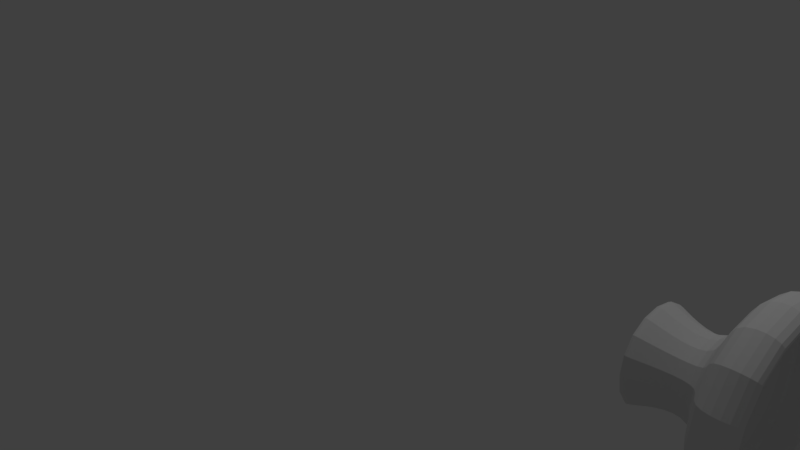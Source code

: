 # Source: untitled.blend  (saved by Blender 2.77.0; exported with 4.5.12 LTS)
import bpy
from mathutils import Matrix  # noqa: F401  (used for matrix-valued properties, if any)

bpy.ops.wm.read_factory_settings(use_empty=True)
scene = bpy.context.scene
scene.name = 'Scene'

# ---- collections
col_collection_1 = bpy.data.collections.new('Collection 1'); scene.collection.children.link(col_collection_1)
col_collection_10 = bpy.data.collections.new('Collection 10'); scene.collection.children.link(col_collection_10)

# ---- materials (node trees are filled in below, after node groups)
mat_white = bpy.data.materials.new('white')
mat_white.alpha_threshold = 0.0
mat_white.roughness = 0.5
mat_black = bpy.data.materials.new('black')
mat_black.alpha_threshold = 0.0
mat_black.roughness = 0.5

# ---- material node trees
mat_white.use_nodes = True; mat_white.node_tree.nodes.clear()
_N = mat_white.node_tree.nodes; _L = mat_white.node_tree.links
n0 = _N.new('ShaderNodeOutputMaterial'); n0.name = 'Material Output'; n0.location = (300, 300)
n1 = _N.new('ShaderNodeBsdfDiffuse'); n1.name = 'Diffuse BSDF'; n1.location = (10, 300)
_L.new(n1.outputs[0], n0.inputs[0])
n0.is_active_output = True
mat_black.use_nodes = True; mat_black.node_tree.nodes.clear()
_N = mat_black.node_tree.nodes; _L = mat_black.node_tree.links
n0 = _N.new('ShaderNodeOutputMaterial'); n0.name = 'Material Output'; n0.location = (300, 300)
n1 = _N.new('ShaderNodeBsdfDiffuse'); n1.name = 'Diffuse BSDF'; n1.location = (10, 300)
n1.inputs[0].default_value = (0.02365, 0.02365, 0.02365, 1.0)
_L.new(n1.outputs[0], n0.inputs[0])
n0.is_active_output = True

# ---- world
world_world = bpy.data.worlds.new('World'); scene.world = world_world
world_world.color = (0.05088, 0.05088, 0.05088)
world_world.use_sun_shadow = False
world_world.sun_shadow_jitter_overblur = 0.0
world_world.cycles.sampling_method = 'MANUAL'

# ---- cameras
cam_camera = bpy.data.cameras.new('Camera')
cam_camera.clip_end = 100.0
cam_camera.lens = 35.0
cam_camera.sensor_width = 32.0
cam_camera.sensor_height = 18.0
cam_camera.ortho_scale = 7.314
cam_camera.dof.focus_distance = 0.0

# ---- lights
light_lamp = bpy.data.lights.new('Lamp', 'POINT')
light_lamp.transmission_factor = 0.0
light_lamp.cutoff_distance = 30.0
light_lamp.energy = 100.0
light_lamp.shadow_buffer_clip_start = 1.001
light_lamp.shadow_soft_size = 0.1
light_lamp.shadow_maximum_resolution = 0.006
light_lamp.use_absolute_resolution = True

# ---- meshes
me_cube_001 = bpy.data.meshes.new('Cube.001')
me_cube_001.from_pydata([(0.8682, -2.119, -1.189), (1.605, -0.09231, 1.395), (0.8682, 2.119, -1.189), (1.605, 0.09231, 1.395), (3.79, 1.435, -1.088), (3.778, 0.09231, 1.581), (-7.351, -1.198, -0.7498), (-6.725, -0.5777, 1.198), (-6.725, 0.6886, 1.198), (-7.351, 1.3, -1.055), (-9.542, -0.5019, -0.6902), (-9.823, -0.5419, -0.1458), (-9.823, 0.5419, -0.1458), (-9.542, 0.4925, -0.6902), (-10.34, -0.4248, -0.8205), (-10.34, -0.4248, -0.1815), (-10.34, 0.4248, -0.1815), (-10.34, 0.4248, -0.8205), (-10.57, -0.2468, -0.7003), (-10.57, -0.2468, -0.2066), (-10.57, 0.2468, -0.2066), (-10.57, 0.2468, -0.7003), (-7.251, 4.553e-16, 1.103), (-9.823, 0.0, 0.05372), (-7.66, -0.9212, 0.6194), (-7.66, 0.9212, 0.6194), (-7.984, 0.0, 0.6169), (1.918, 0.0, 1.635), (3.782, -0.008874, 1.635), (3.604, 0.0, 3.32), (2.127, -0.1552, 1.635), (3.611, -0.1616, 1.638), (2.127, 0.1539, 1.635), (3.611, 0.1475, 1.638), (4.677, 0.08022, 3.32), (3.604, 0.08909, 3.32), (3.127, 0.1539, 1.635), (3.127, -0.1552, 1.635), (2.627, -0.1552, 1.635), (2.627, 0.1539, 1.635), (3.415, 0.2033, 1.635), (3.415, -0.2033, 1.635), (4.677, -0.008874, 3.32), (3.604, -0.08909, 3.32), (4.677, -0.09796, 3.32), (3.872, -0.08909, 3.32), (4.14, -0.08909, 3.32), (3.872, 0.08909, 3.32), (4.14, 0.08909, 3.32), (4.408, 0.08909, 3.32), (4.408, -0.08909, 3.32), (4.528, 0.08909, 3.809), (4.796, 0.08909, 3.809), (4.179, -0.08909, 3.809), (4.26, -0.08909, 3.809), (4.528, -0.08909, 3.809), (4.796, -0.08909, 3.809), (5.064, 0.08022, 3.809), (4.179, -3.141e-17, 3.809), (5.064, -0.008874, 3.809), (5.064, -0.09796, 3.809), (4.179, 0.08909, 3.809), (4.26, 0.08909, 3.809), (4.595, 0.08909, 3.868), (4.863, 0.08909, 3.868), (4.246, -0.08909, 3.868), (4.327, -0.08909, 3.868), (4.595, -0.08909, 3.868), (4.863, -0.08909, 3.868), (5.131, 0.08022, 3.868), (4.246, -6.617e-18, 3.868), (5.131, -0.008874, 3.868), (5.131, -0.09796, 3.868), (4.246, 0.08909, 3.868), (4.327, 0.08909, 3.868), (3.749, 0.09751, 1.638), (3.749, -0.1153, 1.638), (4.677, -0.05342, 3.32), (4.677, 0.03567, 3.32), (3.852, 0.1421, 1.964), (3.852, -0.1598, 1.964), (2.877, -0.1552, 1.635), (2.377, -0.1552, 1.635), (3.513, -0.1825, 1.636), (3.271, -0.1792, 1.635), (3.369, -0.1584, 1.636), (3.778, -0.09231, 1.581), (2.877, 0.1539, 1.635), (3.513, 0.1754, 1.636), (3.271, 0.1786, 1.635), (3.79, -1.435, -1.088), (1.641, -1.433, 0.2322), (1.271, -0.8275, 1.959), (1.271, 0.8275, 1.959), (1.641, 1.433, 0.2322), (4.184, -1.471, 0.0809), (4.184, 1.471, 0.0809), (4.112, 0.598, 1.959), (4.112, -0.598, 1.959), (1.271, -1.491, 0.8204), (1.271, -1.788, 1.391), (1.271, 1.788, 1.391), (1.271, 1.491, 0.6878), (4.112, -1.491, 0.8204), (4.112, 1.491, 0.6878), (4.112, 1.788, 1.391), (4.112, -1.788, 1.391), (1.416, -0.4087, 1.233), (1.416, 0.4087, 1.233), (3.967, 0.6698, 1.397), (3.967, -0.6698, 1.397), (0.2345, -1.378, -0.7693), (0.2345, 1.378, -0.7693), (2.691, -1.329, -1.026), (2.691, 1.329, -1.026), (-7.351, -1.3, -0.7762), (-7.351, 1.3, -0.7762), (-6.073, -1.649, -1.055), (-6.073, 1.649, -1.055), (-2.873, -0.4983, 1.229), (-2.873, 0.6092, 1.229), (2.583, -1.471, 0.0809), (2.583, 1.471, 0.0809), (3.97, 1.414, -0.401), (3.97, -1.443, -0.401), (1.438, -1.297, -0.3885), (1.438, 1.297, -0.3885), (2.691, 1.133, -0.3885), (2.691, -1.344, -0.3885), (-6.073, 1.809, -0.7769), (-6.073, -1.809, -0.7769), (1.737, 5.897, -0.8835), (1.737, 5.976, -1.077), (-0.7225, 2.262, -1.061), (1.737, -5.976, -1.077), (1.737, -5.897, -0.8835), (-0.7225, -2.262, -1.061), (-0.7225, 2.248, -0.8673), (-0.7225, -2.248, -0.8673), (0.8531, -1.729, -1.179), (0.938, -1.672, -0.7039), (0.8531, 1.729, -1.179), (0.938, 1.672, -0.7039), (2.691, 1.12, -0.6989), (2.065, 1.224, -0.3885), (2.691, -1.12, -0.6989), (2.065, -1.224, -0.3885), (2.065, 1.12, -0.6989), (2.065, -1.12, -0.6989), (3.547, 1.857, -0.6792), (3.523, 1.908, -1.099), (3.558, -1.729, -1.072), (3.523, -1.908, -1.099), (3.642, -1.672, -0.6139), (3.547, -1.857, -0.6792), (3.198, 6.521, -0.7875), (3.198, 6.608, -0.9924), (3.198, -6.608, -0.9924), (3.198, -6.521, -0.7875), (3.558, 1.729, -1.072), (3.642, 1.672, -0.6139), (2.617, 6.452, -1.032), (2.617, 6.462, -0.8384), (1.737, 5.937, -0.98), (1.737, -5.937, -0.98), (3.198, 6.564, -0.8899), (3.198, -6.564, -0.8899), (2.617, -6.452, -1.032), (2.617, -6.462, -0.8384), (2.617, -6.505, -0.935), (2.617, 6.505, -0.935), (3.951, -0.2135, -0.8574), (1.263, -0.2135, -0.8936), (1.263, 0.2135, -0.8936), (1.178, 0.2208, -1.019), (1.178, -0.2208, -1.019), (3.951, 0.2135, -0.8574), (3.867, 0.2208, -0.9823), (3.867, -0.2208, -0.9823), (-6.073, 1.622, -0.916), (-6.073, -1.622, -0.916), (-0.7225, 2.255, -0.9641), (-0.7225, -2.255, -0.9641), (-1.503, -1.974, -0.8758), (-1.503, -2.004, -1.112), (-1.503, 1.974, -0.8758), (-1.503, 2.004, -1.112), (-1.503, 1.989, -0.9937), (-1.503, -1.989, -0.9937), (3.588, 1.966, -0.6848), (3.588, 2.119, -1.105), (3.588, -2.119, -1.105), (3.588, -1.966, -0.6848), (3.677, 6.564, -0.8955), (3.677, 6.608, -0.998), (3.677, -6.564, -0.8955), (3.677, -6.521, -0.7931), (3.677, -6.608, -0.998), (3.677, 6.521, -0.7931), (3.684, 1.966, -0.7884), (3.684, 2.24, -1.002), (3.684, -2.24, -1.002), (3.684, -1.966, -0.7884), (3.773, 4.673, -0.8957), (3.773, 4.705, -0.9479), (3.773, -4.673, -0.8957), (3.773, -4.642, -0.8435), (3.773, -4.705, -0.9479), (3.773, 4.642, -0.8435), (3.905, 1.329, -1.01), (3.905, -1.329, -1.01), (4.097, 0.6852, 1.734), (4.097, -0.6852, 1.734), (4.239, 1.036, 1.68), (4.239, 1.433, 0.232), (4.239, -1.433, 0.232), (4.239, -1.036, 1.68), (4.072, 1.224, -0.3887), (4.072, -1.224, -0.3887), (4.239, 1.788, 1.39), (4.239, 1.35, 0.6876), (4.239, -1.35, 0.8202), (4.239, -1.788, 1.39), (3.778, 0.0, 1.465), (3.938, 0.6077, 1.693), (4.097, 0.0, 1.547), (3.938, -0.6077, 1.693), (3.938, 0.0, 1.506), (2.691, 0.7127, 1.959), (2.691, -0.7127, 1.959), (2.691, 1.788, 1.391), (2.691, -1.788, 1.391), (4.112, 1.193, 2.021), (1.271, -1.308, 2.021), (1.271, 1.308, 2.021), (4.112, -1.193, 2.021), (2.691, -1.25, 2.021), (2.691, 1.25, 2.021), (1.237, -1.029, 0.3128), (1.237, 1.029, 0.3128), (1.031, -0.481, 1.181), (1.031, 0.5919, 1.181), (-0.6001, 1.479, -0.7731), (-4.155, 1.25, 0.3925), (-0.6001, -1.479, -0.7731), (-4.155, -1.25, 0.3925), (0.225, -1.151, 0.3527), (0.225, 1.151, 0.3527), (-6.29, -1.3, 0.3945), (-5.112, -0.5533, 1.231), (-5.112, 0.6643, 1.231), (-6.29, 1.3, 0.3945), (-6.394, 1.211, -0.7766), (-3.019, 1.469, -0.775), (-3.514, 0.8988, 0.9773), (-6.394, -1.211, -0.7766), (-3.019, -1.469, -0.775), (-4.796, -1.26, 0.4604), (-4.796, 1.26, 0.4604), (-3.514, -1.02, 0.9773), (-1.965, -1.2, 0.3726), (-0.1875, -1.409, -0.2102), (-1.965, 1.2, 0.3726), (-0.1875, 1.409, -0.2102), (-2.492, -1.334, -0.2012), (-2.492, 1.334, -0.2012), (-9.823, 0.271, 0.05372), (-9.131, -0.7316, 0.1504), (-9.131, 0.7316, 0.1504), (-9.823, -0.271, 0.05372), (-9.131, 0.0, 0.1737), (-7.947, -0.4606, 0.5928), (-7.947, 0.4606, 0.5928), (-9.131, -0.3658, 0.1737), (-9.131, 0.3658, 0.1737), (-7.351, 0.0, -1.055), (-6.394, -1.229, -1.055), (-9.542, 0.0, -0.9954), (-8.447, -0.8498, -0.72), (-8.447, 0.8405, -0.72), (-10.34, 0.0, -0.9434), (-9.941, -0.5019, -0.6902), (-9.941, 0.4925, -0.6902), (-6.394, 1.229, -1.055), (-5.437, 0.0, -1.055), (-9.941, 0.0, -0.9954), (-8.447, 0.0, -1.025), (-6.394, 0.0, -1.055), (-7.351, -0.6502, -1.055), (-6.873, -1.265, -1.055), (-9.542, -0.271, -0.9954), (-8.995, -0.6758, -0.7051), (-7.899, 1.014, -0.7349), (-10.34, -0.271, -0.9207), (-10.14, -0.5019, -0.6902), (-9.742, 0.4925, -0.6902), (-5.916, 1.194, -1.055), (-5.437, 0.579, -1.055), (-7.351, 0.6502, -1.055), (-5.916, -1.194, -1.055), (-9.542, 0.271, -0.9954), (-7.899, -1.024, -0.7349), (-8.995, 0.6665, -0.7051), (-10.34, 0.271, -0.9207), (-9.742, -0.5019, -0.6902), (-10.14, 0.4925, -0.6902), (-6.873, 1.265, -1.055), (-5.437, -0.579, -1.055), (-10.14, 0.0, -0.9954), (-9.742, 0.0, -0.9954), (-9.941, 0.271, -0.9786), (-9.941, -0.271, -0.9786), (-8.995, 0.0, -1.01), (-7.899, 0.0, -1.04), (-8.447, 0.4606, -1.025), (-8.447, -0.4606, -1.025), (-6.873, 0.0, -1.055), (-5.916, 0.0, -1.055), (-6.394, 0.6146, -1.055), (-6.394, -0.6146, -1.055), (-5.916, -0.5968, -1.055), (-5.916, 0.5968, -1.055), (-6.873, 0.6324, -1.055), (-7.899, -0.5554, -1.04), (-7.899, 0.5554, -1.04), (-8.995, 0.3658, -1.01), (-9.742, -0.271, -0.9954), (-9.742, 0.271, -0.9954), (-10.14, 0.271, -0.9254), (-10.14, -0.271, -0.9254), (-8.995, -0.3658, -1.01), (-6.873, -0.6324, -1.055), (3.241, 1.382, -1.057), (3.79, 0.0, -1.088), (3.241, -1.382, -1.057), (1.772, 1.529, -1.102), (2.691, 0.0, -1.026), (1.772, -1.529, -1.102), (0.8531, 0.0, -1.179), (1.772, 0.0, -1.102), (3.241, 0.0, -1.057), (-4.228, 1.37, -0.776), (-4.228, -1.37, -0.776), (0.5073, 3.223, -0.8754), (0.5073, -3.223, -0.8754), (-1.26, -2.111, -0.8715), (0.9858, -2.788, -0.8264), (-1.26, 2.111, -0.8715), (0.9858, 2.788, -0.8264), (-0.244, 1.813, -0.8183), (-3.617, -1.622, -0.8263), (-3.617, 1.622, -0.8263), (-0.1828, 1.429, -0.7712), (-0.1828, -1.429, -0.7712), (-1.809, 1.474, -0.774), (-1.809, -1.474, -0.774), (-0.244, -1.813, -0.8183), (-2.408, -1.721, -0.8254), (-0.6613, -1.863, -0.8202), (-1.199, -1.726, -0.8244), (-0.6613, 1.863, -0.8202), (-2.408, 1.721, -0.8254), (-1.199, 1.726, -0.8244), (-6.86, -1.127, 0.8528), (-7.351, 1.3, -0.9156), (-9.683, -0.5419, -0.4709), (-9.683, 0.5419, -0.4709), (-9.269, -0.5889, -0.6977), (-7.625, 1.101, -0.7424), (-9.477, -0.6368, -0.0527), (-9.477, 0.6368, -0.0527), (-7.202, -0.9498, 0.9615), (-7.202, 0.9498, 0.9615), (-7.351, -1.3, -0.9156), (-7.351, 1.3, -0.1909), (-7.351, -1.3, -0.1909), (-6.86, 1.127, 0.8528), (-8.506, -0.8264, 0.2127), (-8.506, 0.8264, 0.2127), (-8.173, -0.9368, -0.7275), (-8.721, 0.7535, -0.7126), (-8.721, -0.7628, -0.7126), (-8.173, 0.9275, -0.7275), (-7.625, -1.111, -0.7424), (-9.269, 0.5795, -0.6977), (-7.625, -1.206, -0.9082), (-7.181, -1.111, 0.5057), (-7.89, -1.016, -0.2116), (-7.616, -1.111, -0.07967), (-9.063, -0.7316, -0.3852), (-8.789, -0.8264, -0.3927), (-9.337, -0.6368, -0.3778), (-8.164, -0.9212, -0.2042), (-7.181, 1.111, 0.5057), (-7.625, 1.206, -0.9082), (-7.616, 1.111, -0.07967), (-9.337, 0.6368, -0.3778), (-8.789, 0.8264, -0.3927), (-8.164, 0.9212, -0.2042), (-7.89, 1.016, -0.2116), (-9.063, 0.7316, -0.3852), (-7.532, -9.183e-13, 0.9743), (-7.947, 0.2303, 0.6576), (-7.947, -0.2303, 0.6576), (-7.469, -0.565, 1.019), (-7.529, -0.2378, 0.9762), (-7.756, -0.7983, 0.7759), (-7.529, 0.2378, 0.9762), (-7.469, 0.565, 1.019), (-7.756, 0.7983, 0.7759), (-7.947, 0.1151, 0.6576), (-8.506, 0.0, 0.3022), (-7.947, -0.3454, 0.6252), (-8.506, -0.7683, 0.2841), (-9.131, -0.1829, 0.1737), (-8.506, 0.7683, 0.2841), (-9.131, 0.1829, 0.1737), (-7.947, 0.3454, 0.6252), (-7.947, -0.1151, 0.6576), (-8.506, -0.298, 0.3022), (-8.506, -0.1151, 0.3022), (-8.506, 0.1151, 0.3022), (-8.506, 0.298, 0.3022), (-6.988, 0.3443, 1.15), (-5.919, -0.5655, 1.248), (-5.919, 0.6764, 1.248), (-6.988, -0.2889, 1.15), (-0.9213, -0.4896, 1.205), (-0.9213, 0.6005, 1.205), (-2.873, 0.05546, 1.352), (1.031, 0.05546, 1.304), (-3.993, -0.5258, 1.23), (-3.993, 0.6367, 1.23), (-5.112, 0.05546, 1.273), (-3.993, 0.05546, 1.353), (-0.9213, 0.05546, 1.328), (-10.72, -0.1268, -0.5866), (-10.72, -0.1268, -0.3329), (-10.72, 0.1268, -0.3329), (-10.72, 0.1268, -0.5866), (-5.913, 4.73, -1.514), (-5.913, 4.85, -1.375), (-5.913, -4.73, -1.514), (-5.913, -4.747, -1.653), (-5.913, 4.747, -1.653), (-5.913, -4.85, -1.375), (-4.532, -4.824, -1.251), (-4.532, 4.824, -1.251), (-6.073, 1.716, -0.8464), (-6.073, -1.635, -0.9855), (-6.073, 1.635, -0.9855), (-6.073, -1.716, -0.8464), (-5.913, 4.79, -1.444), (-5.913, -4.739, -1.584), (-5.913, 4.739, -1.584), (-5.913, -4.79, -1.444), (-5.978, -2.888, -1.215), (-5.978, -3.008, -1.076), (-5.978, 3.008, -1.076), (-5.978, 2.888, -1.215), (-5.978, 2.905, -1.354), (-5.978, -2.905, -1.354), (-5.978, -2.896, -1.285), (-5.978, 2.896, -1.285), (-5.978, -2.948, -1.145), (-5.978, 2.948, -1.145), (-2.169, -4.338, -1.293), (-1.503, 1.997, -1.053), (-1.503, 1.982, -0.9348), (-2.169, -4.322, -1.175), (-1.503, -1.982, -0.9348), (-1.503, -1.997, -1.053), (-2.169, 4.322, -1.175), (-2.169, -4.354, -1.411), (-2.169, 4.338, -1.293), (-2.169, 4.354, -1.411), (-2.169, -4.346, -1.352), (-2.169, 4.346, -1.352), (-2.169, 4.33, -1.234), (-2.169, -4.33, -1.234), (2.693, 1.646, 1.712), (1.273, 1.646, 1.712), (2.693, -1.654, 1.721), (1.273, -1.654, 1.721), (4.113, 1.646, 1.712), (4.113, -1.654, 1.721), (4.113, 1.544, 1.83), (1.273, -1.533, 1.818), (1.273, 1.541, 1.827), (4.113, -1.535, 1.821), (2.693, -1.534, 1.82), (2.693, 1.543, 1.828), (2.692, 2.669, 2.7), (2.273, 2.669, 2.7), (2.692, -2.515, 2.852), (2.273, -2.515, 2.852), (3.111, 2.669, 2.7), (3.111, -2.515, 2.852), (3.111, 2.638, 2.734), (2.273, -2.479, 2.88), (2.273, 2.638, 2.733), (3.111, -2.48, 2.881), (2.692, -2.48, 2.881), (2.692, 2.638, 2.734), (3.264, 2.981, 3.43), (2.845, 2.981, 3.43), (3.264, -2.792, 3.622), (2.845, -2.792, 3.622), (3.682, 2.981, 3.43), (3.682, -2.792, 3.622), (3.682, 2.885, 3.465), (2.845, -2.678, 3.65), (2.845, 2.882, 3.464), (3.682, -2.68, 3.651), (3.264, -2.679, 3.651), (3.264, 2.883, 3.464), (3.264, 2.963, 3.473), (2.845, 2.963, 3.473), (3.264, -2.765, 3.665), (2.845, -2.765, 3.665), (3.682, 2.963, 3.473), (3.682, -2.765, 3.665), (3.682, 2.932, 3.507), (2.845, -2.728, 3.694), (2.845, 2.931, 3.506), (3.682, -2.728, 3.695), (3.264, -2.728, 3.695), (3.264, 2.931, 3.507), (-3.498, 4.459, -1.3), (-3.498, -4.459, -1.3), (-4.537, 6.379, -1.326), (-4.537, 6.444, -1.257), (-4.537, -6.322, -1.465), (-4.537, -6.332, -1.535), (-4.537, 6.322, -1.465), (-4.537, 6.313, -1.396), (-4.537, -6.379, -1.326), (-4.537, -6.313, -1.396), (-4.537, -6.444, -1.257), (-4.065, -5.979, -1.133), (-4.065, 5.979, -1.133), (-4.537, 6.332, -1.535), (-1.998, -5.501, -1.233), (-1.998, -5.509, -1.292), (-1.998, -5.493, -1.174), (-1.998, 5.501, -1.233), (-1.998, 5.493, -1.174), (-1.998, 5.509, -1.292), (-1.998, 5.486, -1.115), (-1.998, 5.478, -1.057), (-1.998, -5.486, -1.115), (-1.998, -5.478, -1.057), (-3.031, 5.614, -1.181), (-3.031, -5.614, -1.181), (-3.705, 7.084, -1.254), (-3.705, 7.15, -1.184), (-3.705, -7.028, -1.393), (-3.705, -7.037, -1.463), (-3.705, 7.028, -1.393), (-3.705, 7.019, -1.323), (-3.705, -7.084, -1.254), (-3.705, -7.019, -1.323), (-3.705, -7.15, -1.184), (-1.595, -9.081, -0.8073), (-1.595, 9.081, -0.8073), (-3.705, 7.037, -1.463), (-2.382, -6.207, -1.161), (-2.382, -6.215, -1.22), (-2.382, -6.199, -1.102), (-2.382, 6.207, -1.161), (-2.382, 6.199, -1.102), (-2.382, 6.215, -1.22), (-2.382, 6.191, -1.043), (-2.382, 6.183, -0.9843), (-2.382, -6.191, -1.043), (-2.382, -6.183, -0.9843), (-2.921, 6.32, -1.109), (-2.921, -6.32, -1.109), (-1.664, 10.09, -0.822), (-1.664, 10.15, -0.7525), (-1.664, -10.03, -0.9611), (-1.664, -10.04, -1.031), (-1.664, 10.03, -0.9611), (-1.664, 10.02, -0.8916), (-1.664, -10.09, -0.822), (-1.664, -10.02, -0.8916), (-1.664, -10.15, -0.7525), (-1.418, -10.1, 0.03637), (-1.418, 10.1, 0.03637), (-1.664, 10.04, -1.031), (-0.3401, -9.211, -0.7293), (-0.3401, -9.219, -0.7882), (-0.3401, -9.203, -0.6703), (-0.3401, 9.211, -0.7293), (-0.3401, 9.203, -0.6703), (-0.3401, 9.219, -0.7882), (-0.3401, 9.196, -0.6113), (-0.3401, 9.188, -0.5524), (-0.3401, -9.196, -0.6113), (-0.3401, -9.188, -0.5524), (-0.879, 9.324, -0.6772), (-0.879, -9.324, -0.6771), (0.238, 10.57, -0.1021), (0.238, 10.26, -0.03414), (0.238, -10.52, -0.2381), (0.238, -10.53, -0.3061), (0.238, 10.52, -0.2381), (0.238, 10.51, -0.1701), (0.238, -10.57, -0.1021), (0.238, -10.51, -0.1701), (0.238, -10.26, -0.03414), (0.3888, -10.17, 0.08702), (0.3888, 10.17, 0.08702), (0.238, 10.53, -0.3061), (1.05, -9.679, -0.01142), (1.05, -9.687, -0.06908), (1.05, -9.671, 0.04624), (1.05, 9.679, -0.01143), (1.05, 9.671, 0.04623), (1.05, 9.687, -0.06909), (1.05, 9.663, 0.1039), (1.05, 9.655, 0.1616), (1.05, -9.663, 0.1039), (1.05, -9.655, 0.1616), (0.7192, 9.794, 0.03953), (0.7192, -9.794, 0.03954), (0.07162, 10.17, 0.8287), (-1.735, 10.1, 0.778), (-1.735, -10.1, 0.778), (0.07162, -10.17, 0.8287), (-0.07921, -10.26, 0.7075), (-0.07921, 10.26, 0.7075)], [], [(331, 289, 6, 288), (86, 223, 5, 109, 110), (86, 98, 216, 212, 226), (340, 332, 4, 333), (3, 5, 97, 228, 93), (330, 291, 367, 10, 290), (249, 424, 7, 248), (423, 7, 424), (283, 306, 252), (329, 294, 14, 293), (24, 392, 387), (274, 268, 370, 12, 266), (279, 380, 397), (17, 303, 280, 293, 14, 18, 21), (10, 365, 11, 15, 14, 294, 281, 304), (23, 16, 15), (12, 366, 13, 295, 282, 305, 17, 16), (19, 20, 438, 437), (14, 15, 19, 18), (15, 16, 20, 19), (16, 17, 21, 20), (273, 414, 270, 23, 269), (22, 405, 404), (372, 25, 272, 409), (42, 78, 34, 57, 59), (27, 30, 43, 29), (32, 27, 29, 35), (40, 89, 36, 87, 39, 32, 35, 47, 48, 49, 34, 79, 33, 88), (33, 75, 76), (37, 84, 41, 83, 31, 80, 44, 50, 46, 45, 43, 30, 82, 38, 81), (31, 83, 85), (54, 55, 67, 66), (49, 48, 51, 52), (48, 47, 62, 51), (35, 29, 58, 61), (45, 46, 55, 54), (29, 43, 53, 58), (43, 45, 54, 53), (50, 44, 60, 56), (44, 77, 42, 59, 60), (46, 50, 56, 55), (47, 35, 61, 62), (34, 49, 52, 57), (71, 69, 64, 63, 74, 73, 70, 65, 66, 67, 68, 72), (61, 58, 70, 73), (53, 54, 66, 65), (60, 59, 71, 72), (51, 62, 74, 63), (57, 52, 64, 69), (56, 60, 72, 68), (55, 56, 68, 67), (59, 57, 69, 71), (52, 51, 63, 64), (58, 53, 65, 70), (62, 61, 73, 74), (76, 28, 75), (80, 79, 34, 78, 42, 77, 44), (76, 31, 33), (75, 33, 79, 80, 31, 76), (85, 84, 37), (85, 83, 84), (83, 41, 84), (103, 95, 215, 221), (92, 91, 99, 100, 233), (227, 226, 212, 225), (128, 124, 95, 121), (111, 140, 125), (86, 1, 92, 229, 98), (127, 144, 126, 94, 122), (97, 5, 224, 211, 213), (112, 93, 126), (100, 99, 103, 106, 231), (102, 101, 230, 105, 104), (231, 106, 485, 482), (94, 93, 234, 101, 102), (237, 232, 486, 491), (91, 121, 95, 103, 99), (90, 333, 4, 209, 210), (96, 122, 94, 102, 104), (108, 107, 110, 109), (5, 3, 108, 109), (3, 1, 107, 108), (1, 86, 110, 107), (153, 151, 178, 171), (123, 127, 122, 96), (4, 332, 114, 143, 127, 123), (114, 147, 143), (111, 125, 92), (125, 146, 128, 121, 91), (113, 148, 139, 337), (113, 334, 90, 124, 128, 145), (252, 251, 129), (265, 253, 341, 129, 258), (141, 2, 150, 159), (435, 428, 120, 429), (255, 276, 299), (244, 359, 358), (260, 259, 245), (339, 335, 114, 336), (2, 0, 117, 307, 284, 297, 118), (131, 163, 132, 133, 181, 137, 343), (134, 164, 135, 344, 138, 182, 136), (188, 471, 184, 136, 182), (187, 468, 185, 347, 137, 181), (2, 118, 186, 133, 132), (0, 136, 184, 117), (185, 361, 362), (131, 348, 112, 149, 155, 162), (114, 335, 141, 147), (113, 145, 148), (148, 146, 125), (148, 145, 146), (145, 128, 146), (147, 142, 126), (147, 141, 142), (134, 0, 152, 157, 167), (0, 2, 141, 338, 139), (170, 162, 155, 165), (139, 148, 140), (148, 125, 140), (143, 144, 127), (143, 147, 144), (147, 126, 144), (112, 239, 3, 93), (93, 94, 126), (92, 1, 238, 111), (125, 91, 92), (112, 126, 142), (140, 111, 154, 153), (149, 160, 150), (156, 165, 193, 194), (165, 155, 198, 193), (159, 150, 160), (151, 153, 152), (154, 152, 153), (112, 142, 160, 149), (151, 139, 175, 178), (111, 346, 135, 168, 158, 154), (2, 132, 161, 156, 150), (0, 139, 151, 152), (169, 167, 157, 166), (168, 169, 166, 158), (135, 164, 169, 168), (164, 134, 167, 169), (161, 170, 165, 156), (132, 163, 170, 161), (163, 131, 162, 170), (175, 172, 171, 178), (173, 174, 177, 176), (160, 142, 173, 176), (142, 141, 174, 173), (141, 159, 177, 174), (139, 140, 172, 175), (140, 153, 171, 172), (159, 160, 176, 177), (112, 348, 349), (0, 134, 136), (186, 467, 187, 181, 133), (447, 441, 458), (183, 470, 188, 182, 138, 345), (196, 195, 205, 206), (197, 191, 201, 207), (155, 149, 189, 198), (157, 152, 191, 197), (166, 157, 197, 195), (149, 150, 190, 189), (158, 166, 195, 196), (152, 192, 191), (150, 156, 194, 190), (154, 158, 196, 192), (201, 202, 206, 205, 207), (199, 200, 204, 203, 208), (193, 198, 208, 203), (191, 192, 202, 201), (190, 194, 204, 200), (192, 196, 206, 202), (195, 197, 207, 205), (194, 193, 203, 204), (198, 189, 199, 208), (189, 190, 200, 199), (210, 209, 211, 225, 212), (211, 209, 217, 214, 213), (213, 214, 220, 219), (210, 212, 216, 215, 218), (216, 221, 215), (104, 105, 219, 220), (105, 232, 97, 213, 219), (123, 96, 214, 217), (124, 90, 210, 218), (98, 235, 106, 222, 216), (96, 104, 220, 214), (106, 103, 221, 222), (4, 123, 217, 209), (95, 124, 218, 215), (224, 227, 225, 211), (5, 223, 227, 224), (223, 86, 226, 227), (216, 222, 221), (235, 236, 490, 489), (98, 229, 236, 235), (229, 92, 233, 236), (233, 100, 483, 487), (93, 228, 237, 234), (228, 97, 232, 237), (264, 260, 245, 257), (111, 238, 246, 261, 244, 353), (238, 1, 240, 246), (1, 3, 241, 430, 240), (254, 262, 243), (3, 239, 247, 241), (239, 112, 352, 242, 263, 247), (241, 247, 262, 254, 120, 428), (256, 264, 257, 130, 342), (244, 261, 264, 256, 355), (261, 246, 260, 264), (246, 240, 427, 119, 259, 260), (262, 265, 258, 243), (247, 263, 265, 262), (263, 242, 354, 253, 265), (434, 432, 250, 433), (267, 273, 269, 11, 369), (24, 271, 413, 273, 267, 377), (403, 420, 419), (270, 416, 274, 266, 23), (402, 422, 421), (272, 25, 378, 268, 274, 415), (328, 308, 280, 303), (327, 309, 285, 310), (326, 304, 281, 311), (325, 312, 277, 300), (324, 313, 286, 314), (323, 301, 379, 278, 315), (322, 316, 275, 298), (321, 317, 287, 318), (320, 299, 276, 319), (317, 320, 319, 287), (284, 307, 320, 317), (307, 117, 299, 320), (296, 321, 318, 283), (118, 297, 321, 296), (297, 284, 317, 321), (306, 322, 298, 9), (283, 318, 322, 306), (318, 287, 316, 322), (313, 323, 315, 286), (275, 288, 323, 313), (288, 6, 383, 301, 323), (292, 324, 314, 279, 382), (9, 298, 324, 292, 368), (298, 275, 313, 324), (302, 325, 300, 13, 384), (279, 314, 325, 302, 380), (314, 286, 312, 325), (309, 326, 311, 285), (277, 290, 326, 309), (290, 10, 304, 326), (295, 327, 310, 282), (13, 300, 327, 295), (300, 277, 309, 327), (305, 328, 303, 17), (282, 310, 328, 305), (310, 285, 308, 328), (308, 329, 293, 280), (285, 311, 329, 308), (311, 281, 294, 329), (312, 330, 290, 277), (286, 315, 330, 312), (315, 278, 381, 291, 330), (316, 331, 288, 275), (287, 319, 331, 316), (319, 276, 289, 331), (337, 339, 336, 113), (139, 338, 339, 337), (338, 141, 335, 339), (334, 340, 333, 90), (113, 336, 340, 334), (336, 114, 332, 340), (152, 154, 192), (135, 346, 344), (256, 342, 357), (138, 356, 358), (256, 357, 355), (242, 352, 360), (185, 351, 361), (242, 360, 362), (362, 347, 185), (362, 360, 347), (360, 137, 347), (361, 341, 253), (361, 351, 341), (351, 129, 341), (360, 349, 137), (360, 352, 349), (352, 112, 349), (355, 359, 244), (355, 357, 359), (357, 183, 359), (358, 353, 244), (358, 356, 353), (356, 111, 353), (357, 350, 183), (357, 342, 350), (342, 130, 350), (344, 356, 138), (344, 346, 356), (346, 111, 356), (349, 343, 137), (349, 348, 343), (348, 131, 343), (362, 354, 242), (362, 361, 354), (361, 253, 354), (358, 345, 138), (358, 359, 345), (359, 183, 345), (301, 383, 385), (248, 363, 386), (301, 385, 387), (291, 381, 389), (11, 365, 369), (248, 386, 375), (267, 391, 389), (278, 392, 390), (25, 372, 393), (116, 364, 394), (25, 393, 395), (13, 366, 396), (268, 378, 397), (116, 394, 395), (302, 384, 400), (292, 382, 399), (399, 398, 25), (399, 382, 398), (382, 279, 398), (400, 396, 268), (400, 384, 396), (384, 13, 396), (395, 399, 25), (395, 394, 399), (394, 292, 399), (397, 398, 279), (397, 378, 398), (378, 25, 398), (396, 370, 268), (396, 366, 370), (366, 12, 370), (395, 374, 116), (395, 393, 374), (393, 251, 374), (394, 368, 292), (394, 364, 368), (364, 9, 368), (393, 376, 251), (393, 372, 376), (372, 8, 376), (390, 377, 267), (390, 392, 377), (392, 24, 377), (389, 367, 291), (389, 391, 367), (391, 10, 367), (375, 388, 115), (375, 386, 388), (386, 24, 388), (369, 391, 267), (369, 365, 391), (365, 10, 391), (389, 390, 267), (389, 381, 390), (381, 278, 390), (387, 388, 24), (387, 385, 388), (385, 115, 388), (386, 371, 24), (386, 363, 371), (363, 7, 371), (385, 373, 115), (385, 383, 373), (383, 6, 373), (397, 400, 268), (397, 380, 400), (380, 302, 400), (387, 379, 301), (387, 392, 379), (392, 278, 379), (371, 7, 426, 22, 404), (22, 401, 405), (271, 24, 371, 406), (26, 401, 402, 410), (8, 372, 408, 22, 423), (272, 407, 409), (409, 408, 372), (409, 407, 408), (407, 22, 408), (402, 407, 272, 417), (402, 401, 407), (401, 22, 407), (405, 403, 412, 271), (405, 401, 403), (401, 26, 418, 403), (404, 406, 371), (404, 405, 406), (405, 271, 406), (255, 130, 248), (245, 259, 249), (130, 257, 248), (375, 115, 255), (7, 363, 248), (248, 375, 255), (257, 249, 248), (119, 431, 249, 259), (257, 245, 249), (250, 432, 120, 254), (243, 258, 250), (250, 254, 243), (376, 8, 251), (116, 374, 252), (251, 8, 425, 250), (250, 258, 251), (252, 374, 251), (258, 129, 251), (273, 413, 419), (403, 418, 420), (270, 411, 421), (402, 417, 422), (422, 415, 274), (422, 417, 415), (417, 272, 415), (421, 410, 402), (421, 411, 410), (411, 26, 410), (420, 411, 270), (420, 418, 411), (418, 26, 411), (419, 412, 403), (419, 413, 412), (413, 271, 412), (421, 416, 270), (421, 422, 416), (422, 274, 416), (419, 414, 273), (419, 420, 414), (420, 270, 414), (15, 11, 269), (23, 266, 16), (15, 269, 23), (12, 16, 266), (431, 434, 433, 249), (119, 429, 434, 431), (429, 120, 432, 434), (427, 435, 429, 119), (240, 430, 435, 427), (430, 241, 428, 435), (424, 249, 433), (433, 250, 425), (425, 8, 423), (423, 22, 426), (426, 7, 423), (424, 433, 425), (425, 423, 424), (437, 438, 439, 436), (20, 21, 439, 438), (21, 18, 436, 439), (18, 19, 437, 436), (252, 129, 296), (179, 450, 118, 296), (179, 296, 129, 448), (116, 252, 306), (306, 9, 364), (364, 116, 306), (296, 283, 252), (299, 117, 449, 180), (180, 451, 130, 299), (255, 115, 373), (6, 289, 255), (255, 373, 6), (299, 130, 255), (289, 276, 255), (185, 472, 351), (350, 457, 446), (473, 443, 461), (180, 449, 117, 461, 462, 456, 464, 457, 130, 451), (350, 529, 469), (187, 467, 186, 475, 477, 474, 478, 472, 185, 468), (118, 450, 179, 448, 129, 458, 465, 459, 463, 460), (465, 458, 441, 452, 440, 454, 444, 460, 463, 459), (464, 456, 462, 461, 443, 453, 442, 455, 445, 457), (184, 471, 188, 470, 183, 469, 479, 466, 476, 473), (491, 486, 498, 503), (482, 485, 497, 494), (490, 487, 499, 502), (487, 483, 495, 499), (230, 101, 481, 480), (101, 234, 488, 481), (236, 233, 487, 490), (232, 105, 484, 486), (234, 237, 491, 488), (100, 231, 482, 483), (105, 230, 480, 484), (106, 235, 489, 485), (493, 500, 512, 505), (495, 494, 506, 507), (503, 498, 510, 515), (494, 497, 509, 506), (483, 482, 494, 495), (481, 488, 500, 493), (486, 484, 496, 498), (489, 490, 502, 501), (484, 480, 492, 496), (485, 489, 501, 497), (488, 491, 503, 500), (480, 481, 493, 492), (510, 508, 520, 522), (505, 512, 524, 517), (507, 506, 518, 519), (515, 510, 522, 527), (498, 496, 508, 510), (501, 502, 514, 513), (496, 492, 504, 508), (497, 501, 513, 509), (500, 503, 515, 512), (492, 493, 505, 504), (499, 495, 507, 511), (502, 499, 511, 514), (527, 522, 520, 516), (526, 523, 519, 518), (525, 526, 518, 521), (524, 527, 516, 517), (513, 514, 526, 525), (508, 504, 516, 520), (509, 513, 525, 521), (512, 515, 527, 524), (504, 505, 517, 516), (511, 507, 519, 523), (514, 511, 523, 526), (506, 509, 521, 518), (351, 528, 447), (469, 183, 350), (461, 117, 184), (461, 184, 473), (475, 186, 460), (460, 444, 475), (186, 118, 460), (469, 529, 553, 551), (350, 446, 529), (351, 472, 528), (458, 129, 351), (351, 447, 458), (350, 130, 457), (457, 445, 446), (476, 466, 544, 542), (442, 453, 532, 537), (444, 454, 534, 541), (447, 528, 552, 540), (454, 440, 535, 534), (474, 477, 545, 546), (455, 442, 537, 536), (443, 473, 543, 533), (445, 455, 536, 538), (477, 475, 547, 545), (446, 445, 538, 539), (472, 478, 548, 549), (529, 446, 539, 553), (441, 447, 540, 531), (478, 474, 546, 548), (452, 441, 531, 530), (528, 472, 549, 552), (440, 452, 530, 535), (473, 476, 542, 543), (539, 538, 562, 563), (551, 553, 577, 575), (544, 550, 574, 568), (543, 542, 566, 567), (542, 544, 568, 566), (531, 540, 564, 555), (533, 543, 567, 557), (530, 531, 555, 554), (547, 541, 565, 571), (550, 551, 575, 574), (546, 545, 569, 570), (535, 530, 554, 559), (537, 532, 556, 561), (532, 533, 557, 556), (540, 552, 576, 564), (553, 539, 563, 577), (545, 547, 571, 569), (541, 534, 558, 565), (534, 535, 559, 558), (536, 537, 561, 560), (479, 469, 551, 550), (453, 443, 533, 532), (475, 444, 541, 547), (466, 479, 550, 544), (564, 576, 600, 588), (577, 563, 587, 601), (569, 571, 595, 593), (565, 558, 582, 589), (558, 559, 583, 582), (560, 561, 585, 584), (576, 573, 597, 600), (573, 572, 596, 597), (572, 570, 594, 596), (562, 560, 584, 586), (563, 586, 587), (575, 577, 601, 599), (568, 574, 598, 592), (567, 566, 590, 591), (566, 568, 592, 590), (564, 579, 555), (557, 567, 591, 581), (554, 555, 579, 578), (571, 565, 589, 595), (574, 575, 599, 598), (538, 536, 560, 562), (548, 546, 570, 572), (549, 548, 572, 573), (552, 549, 573, 576), (590, 592, 616, 614), (588, 603, 579), (581, 591, 615, 605), (578, 579, 603, 602), (595, 589, 613, 619), (598, 599, 623, 622), (594, 593, 617, 618), (583, 578, 602, 607), (585, 580, 604, 609), (580, 581, 605, 604), (588, 600, 624, 612), (601, 587, 611, 625), (593, 595, 619, 617), (589, 582, 606, 613), (582, 583, 607, 606), (584, 585, 609, 608), (600, 597, 621, 624), (597, 596, 620, 621), (596, 594, 618, 620), (586, 584, 608, 610), (556, 557, 581, 580), (561, 556, 580, 585), (559, 554, 578, 583), (570, 569, 593, 594), (624, 613, 612), (602, 603, 612), (624, 621, 620), (602, 612, 607), (607, 612, 606), (624, 620, 618), (617, 619, 624), (624, 618, 617), (606, 612, 613), (619, 613, 624), (614, 625, 615), (609, 604, 611), (605, 615, 625), (614, 616, 625), (622, 623, 625), (625, 611, 605), (611, 610, 608), (616, 622, 625), (604, 605, 611), (611, 608, 609), (591, 590, 614, 615), (592, 598, 622, 616), (599, 601, 625, 623), (612, 603, 631, 626), (587, 610, 630, 628), (587, 586, 610), (628, 630, 629), (627, 626, 631), (611, 587, 628, 629), (588, 612, 626, 627), (603, 588, 627, 631), (610, 611, 629, 630), (563, 562, 586), (564, 588, 579)])
_uv = me_cube_001.uv_layers.new(name='UVMap')
_uv.uv.foreach_set('vector', [0.0, 0.0, 0.0, 0.0, 0.0, 0.0, 0.0, 0.0, 0.0, 0.0, 0.0, 0.0, 0.0, 0.0, 0.0, 0.0, 0.0, 0.0, 0.0, 0.0, 0.0, 0.0, 0.0, 0.0, 0.0, 0.0, 0.0, 0.0, 0.0, 0.0, 0.0, 0.0, 0.0, 0.0, 0.0, 0.0, 0.0, 0.0, 0.0, 0.0, 0.0, 0.0, 0.0, 0.0, 0.0, 0.0, 0.0, 0.0, 0.0, 0.0, 0.0, 0.0, 0.0, 0.0, 0.0, 0.0, 0.5369, 0.565, 0.5782, 0.572, 0.6196, 0.5791, 0.6255, 0.5155, 0.0, 0.0, 0.0, 0.0, 0.0, 0.0, 0.0, 0.0, 0.0, 0.0, 0.0, 0.0, 0.0, 0.0, 0.0, 0.0, 0.0, 0.0, 0.0, 0.0, 0.6456, 0.5464, 0.6602, 0.4956, 0.6497, 0.4933, 0.8385, 0.462, 0.8385, 0.4333, 0.8559, 0.4408, 0.8733, 0.4483, 0.8733, 0.4694, 0.0, 0.0, 0.0, 0.0, 0.0, 0.0, 0.0, 0.0, 0.0, 0.0, 0.0, 0.0, 0.0, 0.0, 0.0, 0.0, 0.0, 0.0, 0.0, 0.0, 0.6875, 0.4578, 0.6903, 0.4877, 0.6932, 0.5176, 0.7135, 0.508, 0.7166, 0.4685, 0.7094, 0.4597, 0.7021, 0.4594, 0.6948, 0.4591, 0.8733, 0.4906, 0.9008, 0.4575, 0.9008, 0.5237, 0.0, 0.0, 0.0, 0.0, 0.0, 0.0, 0.0, 0.0, 0.0, 0.0, 0.0, 0.0, 0.0, 0.0, 0.0, 0.0, 0.9121, 0.5098, 0.9121, 0.4714, 0.9121, 0.4714, 0.9121, 0.5098, 0.7166, 0.4685, 0.7135, 0.508, 0.7242, 0.5085, 0.7264, 0.4812, 0.9008, 0.5237, 0.9008, 0.4575, 0.9121, 0.4714, 0.9121, 0.5098, 0.0, 0.0, 0.0, 0.0, 0.0, 0.0, 0.0, 0.0, 0.8385, 0.5191, 0.8385, 0.5048, 0.8385, 0.4905, 0.8733, 0.4906, 0.8731, 0.5116, 0.7224, 0.4905, 0.7489, 0.5085, 0.7355, 0.5338, 0.7487, 0.4039, 0.775, 0.4187, 0.7754, 0.4545, 0.762, 0.4292, 0.8631, 0.1338, 0.8611, 0.1359, 0.8608, 0.1425, 0.9469, 0.1467, 0.9581, 0.1439, 5.38e-05, 0.1085, 0.09438, 0.05741, 0.7998, 0.1502, 0.8009, 0.1334, 0.09213, 0.1651, 5.38e-05, 0.1085, 0.8009, 0.1334, 0.7995, 0.1165, 0.5347, 0.2264, 0.4846, 0.2525, 0.4264, 0.2725, 0.3426, 0.266, 0.249, 0.2486, 0.09213, 0.1651, 0.7995, 0.1165, 0.8112, 0.1287, 0.8252, 0.1378, 0.8423, 0.1428, 0.8608, 0.1425, 0.6549, 0.1327, 0.6077, 0.1477, 0.5744, 0.1888, 0.6077, 0.1477, 0.6207, 0.1397, 0.6226, 0.1358, 0.4578, 5.384e-05, 0.5093, 0.02618, 0.55, 0.05993, 0.5833, 0.09184, 0.6133, 0.1293, 0.656, 0.1404, 0.8614, 0.1293, 0.8429, 0.1286, 0.8258, 0.1326, 0.8118, 0.1403, 0.7998, 0.1502, 0.09438, 0.05741, 0.1957, 0.02945, 0.2916, 0.009996, 0.3799, 5.38e-05, 0.6133, 0.1293, 0.5833, 0.09184, 0.5481, 0.03989, 0.8586, 0.1366, 0.8798, 0.1363, 0.888, 0.1345, 0.8644, 0.1346, 0.8423, 0.1428, 0.8252, 0.1378, 0.8787, 0.1393, 0.908, 0.1416, 0.8252, 0.1378, 0.8112, 0.1287, 0.8583, 0.1369, 0.8787, 0.1393, 0.7995, 0.1165, 0.8009, 0.1334, 0.8475, 0.1361, 0.8465, 0.1326, 0.8118, 0.1403, 0.8258, 0.1326, 0.8798, 0.1363, 0.8586, 0.1366, 0.8009, 0.1334, 0.7998, 0.1502, 0.8464, 0.1394, 0.8475, 0.1361, 0.7998, 0.1502, 0.8118, 0.1403, 0.8586, 0.1366, 0.8464, 0.1394, 0.8429, 0.1286, 0.8614, 0.1293, 0.9624, 0.1401, 0.9118, 0.1376, 0.0335, 0.273, 0.05627, 0.2726, 0.05627, 0.273, 0.9581, 0.1439, 0.9624, 0.1401, 0.8258, 0.1326, 0.8429, 0.1286, 0.9118, 0.1376, 0.8798, 0.1363, 0.8112, 0.1287, 0.7995, 0.1165, 0.8465, 0.1326, 0.8583, 0.1369, 0.8608, 0.1425, 0.8423, 0.1428, 0.908, 0.1416, 0.9469, 0.1467, 0.9699, 0.1401, 0.959, 0.1421, 0.9203, 0.1457, 0.8869, 0.1418, 0.864, 0.1394, 0.8493, 0.1355, 0.8499, 0.1362, 0.8494, 0.1369, 0.8644, 0.1346, 0.888, 0.1345, 0.9232, 0.1336, 0.9999, 0.1405, 0.8465, 0.1326, 0.8475, 0.1361, 0.8499, 0.1362, 0.8493, 0.1355, 0.8464, 0.1394, 0.8586, 0.1366, 0.8644, 0.1346, 0.8494, 0.1369, 0.9624, 0.1401, 0.9581, 0.1439, 0.9699, 0.1401, 0.9999, 0.1405, 0.8787, 0.1393, 0.8583, 0.1369, 0.864, 0.1394, 0.8869, 0.1418, 0.9469, 0.1467, 0.908, 0.1416, 0.9203, 0.1457, 0.959, 0.1421, 0.9118, 0.1376, 0.9624, 0.1401, 0.9999, 0.1405, 0.9232, 0.1336, 0.8798, 0.1363, 0.9118, 0.1376, 0.9232, 0.1336, 0.888, 0.1345, 0.9581, 0.1439, 0.9469, 0.1467, 0.959, 0.1421, 0.9699, 0.1401, 0.908, 0.1416, 0.8787, 0.1393, 0.8869, 0.1418, 0.9203, 0.1457, 0.8475, 0.1361, 0.8464, 0.1394, 0.8494, 0.1369, 0.8499, 0.1362, 0.8583, 0.1369, 0.8465, 0.1326, 0.8493, 0.1355, 0.864, 0.1394, 5.38e-05, 0.2777, 0.01673, 0.2726, 0.0334, 0.2777, 0.656, 0.1404, 0.6549, 0.1327, 0.8608, 0.1425, 0.8611, 0.1359, 0.8631, 0.1338, 0.0, 0.0, 0.8614, 0.1293, 0.6226, 0.1358, 0.6133, 0.1293, 0.6077, 0.1477, 0.6207, 0.1397, 0.6077, 0.1477, 0.6549, 0.1327, 0.656, 0.1404, 0.6133, 0.1293, 0.6226, 0.1358, 0.5481, 0.03989, 0.5093, 0.02618, 0.4578, 5.384e-05, 0.5481, 0.03989, 0.5833, 0.09184, 0.5093, 0.02618, 0.5833, 0.09184, 0.55, 0.05993, 0.5093, 0.02618, 0.0, 0.0, 0.0, 0.0, 0.0, 0.0, 0.0, 0.0, 0.0, 0.0, 0.0, 0.0, 0.0, 0.0, 0.0, 0.0, 0.0, 0.0, 0.0, 0.0, 0.0, 0.0, 0.0, 0.0, 0.0, 0.0, 0.0, 0.0, 0.0, 0.0, 0.0, 0.0, 0.0, 0.0, 0.0, 0.0, 0.0, 0.0, 0.0, 0.0, 0.0, 0.0, 0.0, 0.0, 0.0, 0.0, 0.0, 0.0, 0.0, 0.0, 0.0, 0.0, 0.0, 0.0, 0.0, 0.0, 0.0, 0.0, 0.0, 0.0, 0.0, 0.0, 0.0, 0.0, 0.0, 0.0, 0.0, 0.0, 0.0, 0.0, 0.0, 0.0, 0.0, 0.0, 0.0, 0.0, 0.0, 0.0, 0.0, 0.0, 0.0, 0.0, 0.0, 0.0, 0.0, 0.0, 0.0, 0.0, 0.0, 0.0, 0.0, 0.0, 0.0, 0.0, 0.0, 0.0, 0.0, 0.0, 0.0, 0.0, 0.0, 0.0, 0.0, 0.0, 0.0, 0.0, 0.0, 0.0, 0.0, 0.0, 0.0, 0.0, 0.0, 0.0, 0.0, 0.0, 0.0, 0.0, 0.0, 0.0, 0.0, 0.0, 0.0, 0.0, 0.0, 0.0, 0.0, 0.0, 0.0, 0.0, 0.0, 0.0, 0.0, 0.0, 0.0, 0.0, 0.0, 0.0, 0.0, 0.0, 0.0, 0.0, 0.0, 0.0, 0.0, 0.0, 0.0, 0.0, 0.0, 0.0, 0.0, 0.0, 0.0, 0.0, 0.0, 0.0, 0.0, 0.0, 0.0, 0.0, 0.0, 0.0, 0.0, 0.0, 0.0, 0.0, 0.0, 0.0, 0.0, 0.0, 0.0, 0.0, 0.0, 0.0, 0.0, 0.0, 0.0, 0.0, 0.0, 0.0, 0.0, 0.0, 0.0, 0.0, 0.0, 0.0, 0.0, 0.0, 0.0, 0.0, 0.0, 0.0, 0.0, 0.0, 0.0, 0.0, 0.0, 0.0, 0.0, 0.0, 0.0, 0.0, 0.0, 0.0, 0.0, 0.0, 0.0, 0.0, 0.0, 0.0, 0.0, 0.0, 0.0, 0.0, 0.0, 0.0, 0.0, 0.0, 0.0, 0.0, 0.0, 0.0, 0.0, 0.0, 0.0, 0.0, 0.0, 0.0, 0.0, 0.0, 0.0, 0.0, 0.0, 0.0, 0.0, 0.0, 0.0, 0.0, 0.0, 0.0, 0.0, 0.0, 0.0, 0.0, 0.0, 0.0, 0.0, 0.0, 0.0, 0.0, 0.0, 0.0, 0.0, 0.0, 0.0, 0.0, 0.0, 0.0, 0.0, 0.0, 0.0, 0.0, 0.0, 0.0, 0.0, 0.0, 0.0, 0.0, 0.0, 0.0, 0.0, 0.0, 0.0, 0.0, 0.0, 0.0, 0.0, 0.0, 0.0, 0.0, 0.0, 0.0, 0.0, 0.0, 0.0, 0.0, 0.0, 0.0, 0.0, 0.0, 0.0, 0.0, 0.0, 0.0, 0.0, 0.0, 0.0, 0.0, 0.4297, 0.4753, 0.4828, 0.5204, 0.5092, 0.4913, 0.0, 0.0, 0.0, 0.0, 0.0, 0.0, 0.0, 0.0, 0.0, 0.0, 0.0, 0.0, 0.0, 0.0, 0.0, 0.0, 0.0, 0.0, 0.0, 0.0, 0.0, 0.0, 0.0, 0.0, 0.0, 0.0, 0.0, 0.0, 0.0, 0.0, 0.0, 0.0, 0.0, 0.0, 0.0, 0.0, 0.0, 0.0, 0.0, 0.0, 0.0, 0.0, 0.0, 0.0, 0.0, 0.0, 0.0, 0.0, 0.0, 0.0, 0.0, 0.0, 0.0, 0.0, 0.0, 0.0, 0.0, 0.0, 0.0, 0.0, 0.0, 0.0, 0.0, 0.0, 0.0, 0.0, 0.0, 0.0, 0.0, 0.0, 0.0, 0.0, 0.0, 0.0, 0.0, 0.0, 0.0, 0.0, 0.0, 0.0, 0.0, 0.0, 0.0, 0.0, 0.0, 0.0, 0.0, 0.0, 0.0, 0.0, 0.0, 0.0, 0.0, 0.0, 0.0, 0.0, 0.0, 0.0, 0.0, 0.0, 0.0, 0.0, 0.0, 0.0, 0.0, 0.0, 0.0, 0.0, 0.0, 0.0, 0.0, 0.0, 0.0, 0.0, 0.0, 0.0, 0.0, 0.0, 0.0, 0.0, 0.0, 0.0, 0.0, 0.0, 0.0, 0.0, 0.0, 0.0, 0.0, 0.0, 0.0, 0.0, 0.0, 0.0, 0.0, 0.0, 0.0, 0.0, 0.0, 0.0, 0.0, 0.0, 0.0, 0.0, 0.0, 0.0, 0.0, 0.0, 0.0, 0.0, 0.0, 0.0, 0.0, 0.0, 0.0, 0.0, 0.0, 0.0, 0.0, 0.0, 0.0, 0.0, 0.0, 0.0, 0.0, 0.0, 0.0, 0.0, 0.0, 0.0, 0.0, 0.0, 0.0, 0.0, 0.0, 0.0, 0.0, 0.0, 0.0, 0.0, 0.0, 0.0, 0.0, 0.0, 0.0, 0.0, 0.0, 0.0, 0.0, 0.0, 0.0, 0.0, 0.0, 0.0, 0.0, 0.0, 0.0, 0.0, 0.0, 0.0, 0.0, 0.0, 0.0, 0.0, 0.0, 0.0, 0.0, 0.0, 0.0, 0.0, 0.0, 0.0, 0.0, 0.0, 0.0, 0.0, 0.0, 0.0, 0.0, 0.0, 0.0, 0.0, 0.0, 0.0, 0.0, 0.0, 0.0, 0.0, 0.0, 0.0, 0.0, 0.0, 0.0, 0.0, 0.0, 0.0, 0.0, 0.0, 0.0, 0.0, 0.0, 0.0, 0.0, 0.0, 0.0, 0.0, 0.0, 0.0, 0.0, 0.0, 0.0, 0.0, 0.0, 0.0, 0.0, 0.0, 0.0, 0.0, 0.0, 0.0, 0.0, 0.0, 0.0, 0.0, 0.0, 0.0, 0.0, 0.0, 0.0, 0.0, 0.0, 0.0, 0.0, 0.0, 0.0, 0.0, 0.0, 0.0, 0.0, 0.0, 0.0, 0.0, 0.0, 0.0, 0.0, 0.0, 0.0, 0.0, 0.0, 0.0, 0.0, 0.0, 0.0, 0.0, 0.0, 0.0, 0.0, 0.0, 0.0, 0.0, 0.0, 0.0, 0.0, 0.0, 0.0, 0.0, 0.0, 0.0, 0.0, 0.0, 0.0, 0.0, 0.0, 0.0, 0.0, 0.0, 0.0, 0.0, 0.0, 0.0, 0.0, 0.0, 0.0, 0.0, 0.0, 0.0, 0.0, 0.0, 0.0, 0.0, 0.0, 0.0, 0.0, 0.0, 0.0, 0.0, 0.0, 0.0, 0.0, 0.0, 0.0, 0.0, 0.0, 0.0, 0.0, 0.0, 0.0, 0.0, 0.0, 0.0, 0.0, 0.0, 0.0, 0.0, 0.0, 0.0, 0.0, 0.0, 0.0, 0.0, 0.0, 0.0, 0.0, 0.0, 0.0, 0.0, 0.0, 0.0, 0.0, 0.0, 0.0, 0.0, 0.0, 0.0, 0.0, 0.0, 0.0, 0.0, 0.0, 0.0, 0.0, 0.0, 0.0, 0.0, 0.0, 0.0, 0.0, 0.0, 0.0, 0.0, 0.0, 0.0, 0.0, 0.0, 0.0, 0.0, 0.0, 0.0, 0.0, 0.0, 0.0, 0.0, 0.0, 0.0, 0.0, 0.0, 0.0, 0.0, 0.0, 0.0, 0.0, 0.0, 0.0, 0.0, 0.0, 0.0, 0.0, 0.0, 0.0, 0.0, 0.0, 0.0, 0.0, 0.0, 0.0, 0.0, 0.0, 0.0, 0.0, 0.0, 0.0, 0.0, 0.0, 0.0, 0.0, 0.0, 0.0, 0.0, 0.0, 0.0, 0.0, 0.0, 0.0, 0.0, 0.0, 0.0, 0.0, 0.0, 0.0, 0.0, 0.0, 0.0, 0.0, 0.0, 0.0, 0.0, 0.0, 0.0, 0.0, 0.0, 0.0, 0.0, 0.0, 0.0, 0.0, 0.0, 0.0, 0.0, 0.0, 0.0, 0.0, 0.0, 0.0, 0.0, 0.0, 0.0, 0.0, 0.0, 0.0, 0.0, 0.0, 0.0, 0.0, 0.0, 0.0, 0.0, 0.0, 0.0, 0.0, 0.0, 0.0, 0.0, 0.0, 0.0, 0.0, 0.0, 0.0, 0.0, 0.0, 0.0, 0.0, 0.0, 0.0, 0.0, 0.0, 0.0, 0.0, 0.0, 0.0, 0.0, 0.0, 0.0, 0.0, 0.0, 0.0, 0.0, 0.0, 0.0, 0.0, 0.0, 0.0, 0.0, 0.0, 0.0, 0.0, 0.0, 0.0, 0.0, 0.0, 0.0, 0.0, 0.0, 0.0, 0.0, 0.0, 0.0, 0.0, 0.0, 0.0, 0.0, 0.0, 0.0, 0.0, 0.0, 0.0, 0.0, 0.0, 0.0, 0.0, 0.0, 0.0, 0.0, 0.0, 0.0, 0.0, 0.0, 0.0, 0.0, 0.0, 0.0, 0.0, 0.0, 0.0, 0.0, 0.0, 0.0, 0.0, 0.0, 0.0, 0.0, 0.0, 0.0, 0.0, 0.0, 0.0, 0.0, 0.0, 0.0, 0.0, 0.0, 0.0, 0.0, 0.0, 0.0, 0.0, 0.0, 0.0, 0.0, 0.0, 0.0, 0.0, 0.0, 0.0, 0.0, 0.0, 0.0, 0.0, 0.0, 0.0, 0.0, 0.0, 0.0, 0.0, 0.0, 0.0, 0.0, 0.0, 0.0, 0.0, 0.0, 0.0, 0.0, 0.0, 0.0, 0.0, 0.0, 0.0, 0.0, 0.0, 0.0, 0.0, 0.0, 0.0, 0.0, 0.0, 0.0, 0.0, 0.0, 0.0, 0.0, 0.0, 0.0, 0.0, 0.0, 0.0, 0.0, 0.0, 0.0, 0.0, 0.0, 0.0, 0.0, 0.0, 0.0, 0.0, 0.0, 0.0, 0.0, 0.0, 0.0, 0.0, 0.0, 0.0, 0.0, 0.0, 0.0, 0.0, 0.0, 0.0, 0.0, 0.0, 0.0, 0.0, 0.0, 0.0, 0.0, 0.0, 0.0, 0.0, 0.0, 0.0, 0.0, 0.0, 0.0, 0.0, 0.0, 0.0, 0.0, 0.0, 0.0, 0.0, 0.0, 0.0, 0.0, 0.0, 0.0, 0.0, 0.0, 0.0, 0.0, 0.0, 0.0, 0.0, 0.0, 0.0, 0.0, 0.0, 0.0, 0.0, 0.0, 0.0, 0.0, 0.0, 0.0, 0.0, 0.0, 0.0, 0.0, 0.0, 0.0, 0.0, 0.0, 0.0, 0.0, 0.0, 0.0, 0.0, 0.0, 0.0, 0.0, 0.0, 0.0, 0.0, 0.0, 0.0, 0.0, 0.0, 0.0, 0.0, 0.0, 0.0, 0.0, 0.0, 0.0, 0.0, 0.0, 0.0, 0.0, 0.0, 0.0, 0.0, 0.0, 0.0, 0.0, 0.0, 0.0, 0.0, 0.0, 0.0, 0.0, 0.0, 0.0, 0.0, 0.0, 0.0, 0.0, 0.0, 0.0, 0.0, 0.0, 0.0, 0.0, 0.0, 0.0, 0.0, 0.0, 0.0, 0.0, 0.0, 0.0, 0.0, 0.0, 0.0, 0.0, 0.0, 0.0, 0.0, 0.0, 0.0, 0.0, 0.0, 0.0, 0.0, 0.0, 0.0, 0.0, 0.0, 0.0, 0.0, 0.0, 0.0, 0.0, 0.0, 0.0, 0.0, 0.0, 0.0, 0.0, 0.0, 0.0, 0.0, 0.0, 0.0, 0.0, 0.0, 0.0, 0.0, 0.0, 0.0, 0.0, 0.0, 0.0, 0.0, 0.0, 0.0, 0.0, 0.0, 0.0, 0.0, 0.0, 0.0, 0.0, 0.0, 0.0, 0.0, 0.0, 0.0, 0.0, 0.0, 0.0, 0.0, 0.0, 0.0, 0.0, 0.0, 0.0, 0.0, 0.0, 0.0, 0.0, 0.0, 0.0, 0.0, 0.0, 0.0, 0.0, 0.0, 0.0, 0.0, 0.0, 0.0, 0.0, 0.0, 0.0, 0.0, 0.0, 0.0, 0.0, 0.4518, 0.4465, 0.4297, 0.4753, 0.5092, 0.4913, 0.5354, 0.4639, 0.3552, 0.3953, 0.3129, 0.4499, 0.3499, 0.4585, 0.3685, 0.4281, 0.3859, 0.4, 0.3705, 0.3975, 0.3129, 0.4499, 0.2837, 0.5288, 0.3187, 0.5348, 0.3499, 0.4585, 0.0, 0.0, 0.0, 0.0, 0.0, 0.0, 0.0, 0.0, 0.0, 0.0, 0.0, 0.0, 0.0, 0.0, 0.0, 0.0, 0.0, 0.0, 0.0, 0.0, 0.0, 0.0, 0.0, 0.0, 0.0, 0.0, 0.0, 0.0, 0.0, 0.0, 0.0, 0.0, 0.0, 0.0, 0.0, 0.0, 0.0, 0.0, 0.0, 0.0, 0.0, 0.0, 0.0, 0.0, 0.0, 0.0, 0.0, 0.0, 0.4738, 0.4176, 0.4518, 0.4465, 0.5354, 0.4639, 0.5616, 0.4365, 0.5176, 0.4272, 0.3859, 0.4, 0.3685, 0.4281, 0.4518, 0.4465, 0.4738, 0.4176, 0.4297, 0.4088, 0.3685, 0.4281, 0.3499, 0.4585, 0.4297, 0.4753, 0.4518, 0.4465, 0.3499, 0.4585, 0.3187, 0.5348, 0.3879, 0.5442, 0.4571, 0.5537, 0.4828, 0.5204, 0.4297, 0.4753, 0.0, 0.0, 0.0, 0.0, 0.0, 0.0, 0.0, 0.0, 0.0, 0.0, 0.0, 0.0, 0.0, 0.0, 0.0, 0.0, 0.0, 0.0, 0.0, 0.0, 0.0, 0.0, 0.0, 0.0, 0.0, 0.0, 0.0, 0.0, 0.0, 0.0, 0.0, 0.0, 0.0, 0.0, 0.8385, 0.5477, 0.8385, 0.5191, 0.8731, 0.5116, 0.8733, 0.5327, 0.8559, 0.5402, 0.775, 0.5623, 0.7754, 0.5265, 0.8069, 0.5228, 0.8385, 0.5191, 0.8385, 0.5477, 0.8068, 0.555, 0.7752, 0.5085, 0.8068, 0.4995, 0.8068, 0.5138, 0.8385, 0.4905, 0.8385, 0.4762, 0.8385, 0.462, 0.8733, 0.4694, 0.8733, 0.4906, 0.7752, 0.4725, 0.8069, 0.4672, 0.8069, 0.4815, 0.7754, 0.4545, 0.775, 0.4187, 0.8068, 0.426, 0.8385, 0.4333, 0.8385, 0.462, 0.807, 0.4582, 0.0, 0.0, 0.0, 0.0, 0.0, 0.0, 0.0, 0.0, 0.0, 0.0, 0.0, 0.0, 0.0, 0.0, 0.0, 0.0, 0.0, 0.0, 0.0, 0.0, 0.0, 0.0, 0.0, 0.0, 0.0, 0.0, 0.0, 0.0, 0.0, 0.0, 0.0, 0.0, 0.0, 0.0, 0.0, 0.0, 0.0, 0.0, 0.0, 0.0, 0.0, 0.0, 0.0, 0.0, 0.0, 0.0, 0.0, 0.0, 0.0, 0.0, 0.0, 0.0, 0.0, 0.0, 0.0, 0.0, 0.0, 0.0, 0.0, 0.0, 0.0, 0.0, 0.0, 0.0, 0.0, 0.0, 0.0, 0.0, 0.0, 0.0, 0.0, 0.0, 0.0, 0.0, 0.0, 0.0, 0.0, 0.0, 0.0, 0.0, 0.0, 0.0, 0.0, 0.0, 0.0, 0.0, 0.0, 0.0, 0.0, 0.0, 0.0, 0.0, 0.0, 0.0, 0.0, 0.0, 0.0, 0.0, 0.0, 0.0, 0.0, 0.0, 0.0, 0.0, 0.0, 0.0, 0.0, 0.0, 0.0, 0.0, 0.0, 0.0, 0.0, 0.0, 0.0, 0.0, 0.0, 0.0, 0.0, 0.0, 0.0, 0.0, 0.0, 0.0, 0.0, 0.0, 0.0, 0.0, 0.0, 0.0, 0.0, 0.0, 0.0, 0.0, 0.0, 0.0, 0.0, 0.0, 0.0, 0.0, 0.0, 0.0, 0.0, 0.0, 0.0, 0.0, 0.0, 0.0, 0.0, 0.0, 0.0, 0.0, 0.0, 0.0, 0.0, 0.0, 0.0, 0.0, 0.0, 0.0, 0.0, 0.0, 0.0, 0.0, 0.0, 0.0, 0.0, 0.0, 0.0, 0.0, 0.0, 0.0, 0.0, 0.0, 0.0, 0.0, 0.0, 0.0, 0.0, 0.0, 0.0, 0.0, 0.0, 0.0, 0.0, 0.0, 0.0, 0.0, 0.0, 0.0, 0.0, 0.0, 0.0, 0.0, 0.0, 0.0, 0.0, 0.0, 0.0, 0.0, 0.0, 0.0, 0.0, 0.0, 0.0, 0.0, 0.0, 0.0, 0.0, 0.0, 0.0, 0.0, 0.0, 0.0, 0.0, 0.0, 0.0, 0.0, 0.0, 0.0, 0.0, 0.0, 0.0, 0.0, 0.0, 0.0, 0.0, 0.0, 0.0, 0.0, 0.0, 0.0, 0.0, 0.0, 0.0, 0.0, 0.0, 0.0, 0.0, 0.0, 0.0, 0.0, 0.0, 0.0, 0.0, 0.0, 0.0, 0.0, 0.0, 0.0, 0.0, 0.0, 0.0, 0.0, 0.0, 0.0, 0.0, 0.0, 0.0, 0.0, 0.0, 0.0, 0.0, 0.0, 0.0, 0.0, 0.0, 0.0, 0.0, 0.0, 0.0, 0.0, 0.0, 0.0, 0.0, 0.0, 0.0, 0.0, 0.0, 0.0, 0.0, 0.0, 0.0, 0.0, 0.0, 0.0, 0.0, 0.0, 0.0, 0.0, 0.0, 0.0, 0.0, 0.0, 0.0, 0.0, 0.0, 0.0, 0.0, 0.0, 0.0, 0.0, 0.0, 0.0, 0.0, 0.0, 0.0, 0.0, 0.0, 0.0, 0.0, 0.0, 0.0, 0.0, 0.0, 0.0, 0.0, 0.0, 0.0, 0.0, 0.0, 0.0, 0.0, 0.0, 0.0, 0.0, 0.0, 0.0, 0.0, 0.0, 0.0, 0.0, 0.0, 0.0, 0.0, 0.0, 0.0, 0.0, 0.0, 0.0, 0.0, 0.0, 0.0, 0.0, 0.0, 0.0, 0.0, 0.0, 0.0, 0.0, 0.0, 0.0, 0.0, 0.0, 0.0, 0.0, 0.0, 0.0, 0.0, 0.0, 0.0, 0.0, 0.0, 0.0, 0.0, 0.0, 0.0, 0.0, 0.0, 0.0, 0.0, 0.0, 0.0, 0.0, 0.0, 0.0, 0.0, 0.0, 0.0, 0.0, 0.0, 0.0, 0.0, 0.0, 0.0, 0.0, 0.0, 0.0, 0.0, 0.0, 0.0, 0.0, 0.0, 0.0, 0.0, 0.0, 0.0, 0.0, 0.0, 0.0, 0.0, 0.0, 0.0, 0.0, 0.0, 0.0, 0.0, 0.0, 0.0, 0.0, 0.0, 0.0, 0.0, 0.0, 0.0, 0.0, 0.0, 0.0, 0.0, 0.0, 0.0, 0.0, 0.0, 0.0, 0.0, 0.0, 0.0, 0.0, 0.0, 0.0, 0.0, 0.0, 0.0, 0.0, 0.0, 0.0, 0.0, 0.0, 0.0, 0.0, 0.0, 0.0, 0.0, 0.0, 0.0, 0.0, 0.0, 0.0, 0.0, 0.0, 0.0, 0.0, 0.0, 0.0, 0.0, 0.0, 0.0, 0.0, 0.0, 0.0, 0.0, 0.0, 0.0, 0.0, 0.0, 0.0, 0.0, 0.0, 0.0, 0.0, 0.0, 0.0, 0.0, 0.0, 0.0, 0.0, 0.0, 0.0, 0.0, 0.0, 0.0, 0.0, 0.0, 0.0, 0.0, 0.0, 0.0, 0.0, 0.0, 0.0, 0.0, 0.0, 0.0, 0.0, 0.0, 0.0, 0.0, 0.0, 0.0, 0.0, 0.0, 0.0, 0.0, 0.0, 0.0, 0.0, 0.0, 0.0, 0.0, 0.0, 0.0, 0.0, 0.0, 0.0, 0.0, 0.0, 0.0, 0.0, 0.0, 0.0, 0.0, 0.0, 0.0, 0.0, 0.0, 0.0, 0.0, 0.0, 0.0, 0.0, 0.0, 0.0, 0.0, 0.0, 0.0, 0.0, 0.0, 0.0, 0.0, 0.0, 0.0, 0.0, 0.0, 0.0, 0.0, 0.0, 0.0, 0.0, 0.0, 0.0, 0.0, 0.0, 0.0, 0.0, 0.0, 0.0, 0.0, 0.0, 0.0, 0.0, 0.0, 0.0, 0.0, 0.0, 0.0, 0.0, 0.0, 0.0, 0.0, 0.0, 0.0, 0.0, 0.0, 0.0, 0.0, 0.0, 0.0, 0.0, 0.0, 0.0, 0.0, 0.0, 0.0, 0.0, 0.0, 0.0, 0.0, 0.0, 0.0, 0.0, 0.0, 0.0, 0.0, 0.0, 0.0, 0.0, 0.0, 0.0, 0.0, 0.0, 0.0, 0.0, 0.0, 0.0, 0.0, 0.0, 0.0, 0.0, 0.0, 0.0, 0.0, 0.0, 0.0, 0.0, 0.0, 0.0, 0.0, 0.0, 0.0, 0.0, 0.0, 0.0, 0.0, 0.0, 0.0, 0.0, 0.0, 0.0, 0.0, 0.0, 0.0, 0.0, 0.0, 0.0, 0.0, 0.0, 0.0, 0.0, 0.0, 0.0, 0.0, 0.0, 0.0, 0.0, 0.0, 0.0, 0.0, 0.0, 0.0, 0.0, 0.6537, 0.4402, 0.6432, 0.4379, 0.6426, 0.4456, 0.6255, 0.5155, 0.6225, 0.5473, 0.6356, 0.531, 0.6537, 0.4402, 0.6426, 0.4456, 0.6497, 0.4933, 0.6796, 0.4467, 0.6772, 0.4457, 0.6876, 0.4828, 0.6932, 0.5176, 0.6903, 0.4877, 0.6944, 0.5183, 0.6255, 0.5155, 0.6356, 0.531, 0.6285, 0.4832, 0.6957, 0.5189, 0.6916, 0.4884, 0.6876, 0.4828, 0.6748, 0.4448, 0.6602, 0.4956, 0.6852, 0.4819, 0.0, 0.0, 0.0, 0.0, 0.0, 0.0, 0.0, 0.0, 0.0, 0.0, 0.0, 0.0, 0.0, 0.0, 0.0, 0.0, 0.0, 0.0, 0.0, 0.0, 0.0, 0.0, 0.0, 0.0, 0.0, 0.0, 0.0, 0.0, 0.0, 0.0, 0.0, 0.0, 0.0, 0.0, 0.0, 0.0, 0.0, 0.0, 0.0, 0.0, 0.0, 0.0, 0.0, 0.0, 0.0, 0.0, 0.0, 0.0, 0.0, 0.0, 0.0, 0.0, 0.0, 0.0, 0.0, 0.0, 0.0, 0.0, 0.0, 0.0, 0.0, 0.0, 0.0, 0.0, 0.0, 0.0, 0.0, 0.0, 0.0, 0.0, 0.0, 0.0, 0.0, 0.0, 0.0, 0.0, 0.0, 0.0, 0.0, 0.0, 0.0, 0.0, 0.0, 0.0, 0.0, 0.0, 0.0, 0.0, 0.0, 0.0, 0.0, 0.0, 0.0, 0.0, 0.0, 0.0, 0.0, 0.0, 0.0, 0.0, 0.0, 0.0, 0.0, 0.0, 0.0, 0.0, 0.0, 0.0, 0.0, 0.0, 0.0, 0.0, 0.0, 0.0, 0.0, 0.0, 0.0, 0.0, 0.0, 0.0, 0.0, 0.0, 0.0, 0.0, 0.0, 0.0, 0.0, 0.0, 0.0, 0.0, 0.0, 0.0, 0.0, 0.0, 0.0, 0.0, 0.0, 0.0, 0.0, 0.0, 0.0, 0.0, 0.0, 0.0, 0.0, 0.0, 0.0, 0.0, 0.0, 0.0, 0.0, 0.0, 0.0, 0.0, 0.0, 0.0, 0.0, 0.0, 0.0, 0.0, 0.0, 0.0, 0.0, 0.0, 0.0, 0.0, 0.0, 0.0, 0.0, 0.0, 0.0, 0.0, 0.0, 0.0, 0.0, 0.0, 0.0, 0.0, 0.0, 0.0, 0.0, 0.0, 0.0, 0.0, 0.0, 0.0, 0.0, 0.0, 0.0, 0.0, 0.0, 0.0, 0.6852, 0.4819, 0.6706, 0.5327, 0.6957, 0.5189, 0.6852, 0.4819, 0.6602, 0.4956, 0.6706, 0.5327, 0.6602, 0.4956, 0.6456, 0.5464, 0.6706, 0.5327, 0.6876, 0.4828, 0.6836, 0.4522, 0.6796, 0.4467, 0.6876, 0.4828, 0.6916, 0.4884, 0.6836, 0.4522, 0.6916, 0.4884, 0.6875, 0.4578, 0.6836, 0.4522, 0.6285, 0.4832, 0.6385, 0.4987, 0.6314, 0.451, 0.6285, 0.4832, 0.6356, 0.531, 0.6385, 0.4987, 0.6356, 0.531, 0.6456, 0.5464, 0.6385, 0.4987, 0.6944, 0.5183, 0.6916, 0.4884, 0.6957, 0.5189, 0.6944, 0.5183, 0.6903, 0.4877, 0.6916, 0.4884, 0.6903, 0.4877, 0.6875, 0.4578, 0.6916, 0.4884, 0.6876, 0.4828, 0.6852, 0.4819, 0.6957, 0.5189, 0.6876, 0.4828, 0.6772, 0.4457, 0.6852, 0.4819, 0.6772, 0.4457, 0.6748, 0.4448, 0.6852, 0.4819, 0.6497, 0.4933, 0.6385, 0.4987, 0.6456, 0.5464, 0.6497, 0.4933, 0.6426, 0.4456, 0.6385, 0.4987, 0.6426, 0.4456, 0.6314, 0.451, 0.6385, 0.4987, 0.6356, 0.531, 0.6326, 0.5628, 0.6456, 0.5464, 0.6356, 0.531, 0.6225, 0.5473, 0.6326, 0.5628, 0.6225, 0.5473, 0.6196, 0.5791, 0.6326, 0.5628, 0.6426, 0.4456, 0.6321, 0.4433, 0.6314, 0.451, 0.6426, 0.4456, 0.6432, 0.4379, 0.6321, 0.4433, 0.6432, 0.4379, 0.6327, 0.4356, 0.6321, 0.4433, 0.0, 0.0, 0.0, 0.0, 0.0, 0.0, 0.0, 0.0, 0.0, 0.0, 0.0, 0.0, 0.0, 0.0, 0.0, 0.0, 0.0, 0.0, 0.6497, 0.4933, 0.6643, 0.4425, 0.6537, 0.4402, 0.6497, 0.4933, 0.6602, 0.4956, 0.6643, 0.4425, 0.6602, 0.4956, 0.6748, 0.4448, 0.6643, 0.4425, 0.7487, 0.5771, 0.7224, 0.5919, 0.7224, 0.5412, 0.7224, 0.4905, 0.7355, 0.5338, 0.7224, 0.4905, 0.7487, 0.4905, 0.7489, 0.5085, 0.7754, 0.5265, 0.775, 0.5623, 0.7487, 0.5771, 0.762, 0.5518, 0.775, 0.4905, 0.7487, 0.4905, 0.7752, 0.4725, 0.7751, 0.4815, 0.7224, 0.3891, 0.7487, 0.4039, 0.7355, 0.4472, 0.7224, 0.4905, 0.7224, 0.4398, 0.7754, 0.4545, 0.7489, 0.4725, 0.762, 0.4292, 0.762, 0.4292, 0.7355, 0.4472, 0.7487, 0.4039, 0.762, 0.4292, 0.7489, 0.4725, 0.7355, 0.4472, 0.7489, 0.4725, 0.7224, 0.4905, 0.7355, 0.4472, 0.7752, 0.4725, 0.7489, 0.4725, 0.7754, 0.4545, 0.7753, 0.4635, 0.7752, 0.4725, 0.7487, 0.4905, 0.7489, 0.4725, 0.7487, 0.4905, 0.7224, 0.4905, 0.7489, 0.4725, 0.7489, 0.5085, 0.7752, 0.5085, 0.7753, 0.5175, 0.7754, 0.5265, 0.7489, 0.5085, 0.7487, 0.4905, 0.7752, 0.5085, 0.7487, 0.4905, 0.775, 0.4905, 0.7751, 0.4995, 0.7752, 0.5085, 0.7355, 0.5338, 0.762, 0.5518, 0.7487, 0.5771, 0.7355, 0.5338, 0.7489, 0.5085, 0.762, 0.5518, 0.7489, 0.5085, 0.7754, 0.5265, 0.762, 0.5518, 0.5965, 0.4437, 0.5616, 0.4365, 0.6255, 0.5155, 0.5092, 0.4913, 0.4828, 0.5204, 0.5369, 0.565, 0.5616, 0.4365, 0.5354, 0.4639, 0.6255, 0.5155, 0.6285, 0.4832, 0.6314, 0.451, 0.5965, 0.4437, 0.6196, 0.5791, 0.6225, 0.5473, 0.6255, 0.5155, 0.6255, 0.5155, 0.6285, 0.4832, 0.5965, 0.4437, 0.5354, 0.4639, 0.5369, 0.565, 0.6255, 0.5155, 0.4571, 0.5537, 0.497, 0.5594, 0.5369, 0.565, 0.4828, 0.5204, 0.5354, 0.4639, 0.5092, 0.4913, 0.5369, 0.565, 0.0, 0.0, 0.0, 0.0, 0.0, 0.0, 0.0, 0.0, 0.0, 0.0, 0.0, 0.0, 0.0, 0.0, 0.0, 0.0, 0.0, 0.0, 0.0, 0.0, 0.0, 0.0, 0.0, 0.0, 0.0, 0.0, 0.0, 0.0, 0.0, 0.0, 0.0, 0.0, 0.0, 0.0, 0.0, 0.0, 0.0, 0.0, 0.0, 0.0, 0.0, 0.0, 0.0, 0.0, 0.0, 0.0, 0.0, 0.0, 0.0, 0.0, 0.0, 0.0, 0.0, 0.0, 0.0, 0.0, 0.0, 0.0, 0.8385, 0.5191, 0.8069, 0.5228, 0.8068, 0.5138, 0.7752, 0.5085, 0.7751, 0.4995, 0.8068, 0.4995, 0.8385, 0.4905, 0.8068, 0.4905, 0.8069, 0.4815, 0.7752, 0.4725, 0.7753, 0.4635, 0.8069, 0.4672, 0.8069, 0.4672, 0.807, 0.4582, 0.8385, 0.462, 0.8069, 0.4672, 0.7753, 0.4635, 0.807, 0.4582, 0.7753, 0.4635, 0.7754, 0.4545, 0.807, 0.4582, 0.8069, 0.4815, 0.7751, 0.4815, 0.7752, 0.4725, 0.8069, 0.4815, 0.8068, 0.4905, 0.7751, 0.4815, 0.8068, 0.4905, 0.775, 0.4905, 0.7751, 0.4815, 0.8068, 0.4995, 0.8068, 0.4905, 0.8385, 0.4905, 0.8068, 0.4995, 0.7751, 0.4995, 0.8068, 0.4905, 0.7751, 0.4995, 0.775, 0.4905, 0.8068, 0.4905, 0.8068, 0.5138, 0.7753, 0.5175, 0.7752, 0.5085, 0.8068, 0.5138, 0.8069, 0.5228, 0.7753, 0.5175, 0.8069, 0.5228, 0.7754, 0.5265, 0.7753, 0.5175, 0.8069, 0.4815, 0.8385, 0.4762, 0.8385, 0.4905, 0.8069, 0.4815, 0.8069, 0.4672, 0.8385, 0.4762, 0.8069, 0.4672, 0.8385, 0.462, 0.8385, 0.4762, 0.8068, 0.5138, 0.8385, 0.5048, 0.8385, 0.5191, 0.8068, 0.5138, 0.8068, 0.4995, 0.8385, 0.5048, 0.8068, 0.4995, 0.8385, 0.4905, 0.8385, 0.5048, 0.9008, 0.5237, 0.8733, 0.5327, 0.8731, 0.5116, 0.8733, 0.4906, 0.8733, 0.4694, 0.9008, 0.4575, 0.9008, 0.5237, 0.8731, 0.5116, 0.8733, 0.4906, 0.8733, 0.4483, 0.9008, 0.4575, 0.8733, 0.4694, 0.0, 0.0, 0.0, 0.0, 0.0, 0.0, 0.0, 0.0, 0.0, 0.0, 0.0, 0.0, 0.0, 0.0, 0.0, 0.0, 0.0, 0.0, 0.0, 0.0, 0.0, 0.0, 0.0, 0.0, 0.0, 0.0, 0.0, 0.0, 0.0, 0.0, 0.0, 0.0, 0.0, 0.0, 0.0, 0.0, 0.0, 0.0, 0.0, 0.0, 0.0, 0.0, 0.0, 0.0, 0.0, 0.0, 0.0, 0.0, 0.0, 0.0, 0.0, 0.0, 0.0, 0.0, 0.0, 0.0, 0.0, 0.0, 0.0, 0.0, 0.0, 0.0, 0.0, 0.0, 0.0, 0.0, 0.0, 0.0, 0.0, 0.0, 0.0, 0.0, 0.0, 0.0, 0.0, 0.0, 0.0, 0.0, 0.0, 0.0, 0.0, 0.0, 0.0, 0.0, 0.0, 0.0, 0.0, 0.0, 0.0, 0.0, 0.0, 0.0, 0.0, 0.0, 0.0, 0.0, 0.0, 0.0, 0.0, 0.0, 0.0, 0.0, 0.0, 0.0, 0.0, 0.0, 0.0, 0.0, 0.0, 0.0, 0.0, 0.0, 0.0, 0.0, 0.7264, 0.4812, 0.7242, 0.5085, 0.7242, 0.5085, 0.7264, 0.4812, 0.0, 0.0, 0.0, 0.0, 0.0, 0.0, 0.0, 0.0, 0.0, 0.0, 0.0, 0.0, 0.0, 0.0, 0.0, 0.0, 0.0, 0.0, 0.0, 0.0, 0.0, 0.0, 0.0, 0.0, 0.0, 0.0, 0.0, 0.0, 0.0, 0.0, 0.0, 0.0, 0.0, 0.0, 0.0, 0.0, 0.0, 0.0, 0.0, 0.0, 0.0, 0.0, 0.0, 0.0, 0.0, 0.0, 0.0, 0.0, 0.0, 0.0, 0.0, 0.0, 0.0, 0.0, 0.0, 0.0, 0.0, 0.0, 0.0, 0.0, 0.0, 0.0, 0.0, 0.0, 0.0, 0.0, 0.0, 0.0, 0.0, 0.0, 0.0, 0.0, 0.0, 0.0, 0.0, 0.0, 0.0, 0.0, 0.0, 0.0, 0.0, 0.0, 0.0, 0.0, 0.0, 0.0, 0.0, 0.0, 0.0, 0.0, 0.0, 0.0, 0.0, 0.0, 0.0, 0.0, 0.0, 0.0, 0.0, 0.0, 0.0, 0.0, 0.0, 0.0, 0.0, 0.0, 0.0, 0.0, 0.0, 0.0, 0.0, 0.0, 0.0, 0.0, 0.0, 0.0, 0.0, 0.0, 0.0, 0.0, 0.0, 0.0, 0.0, 0.0, 0.0, 0.0, 0.0, 0.0, 0.0, 0.0, 0.0, 0.0, 0.0, 0.0, 0.0, 0.0, 0.0, 0.0, 0.0, 0.0, 0.0, 0.0, 0.0, 0.0, 0.0, 0.0, 0.0, 0.0, 0.0, 0.0, 0.0, 0.0, 0.0, 0.0, 0.0, 0.0, 0.0, 0.0, 0.0, 0.0, 0.0, 0.0, 0.0, 0.0, 0.0, 0.0, 0.0, 0.0, 0.0, 0.0, 0.0, 0.0, 0.0, 0.0, 0.0, 0.0, 0.0, 0.0, 0.0, 0.0, 0.0, 0.0, 0.0, 0.0, 0.0, 0.0, 0.0, 0.0, 0.0, 0.0, 0.0, 0.0, 0.0, 0.0, 0.0, 0.0, 0.0, 0.0, 0.0, 0.0, 0.0, 0.0, 0.0, 0.0, 0.0, 0.0, 0.0, 0.0, 0.0, 0.0, 0.0, 0.0, 0.0, 0.0, 0.0, 0.0, 0.0, 0.0, 0.0, 0.0, 0.0, 0.0, 0.0, 0.0, 0.0, 0.0, 0.0, 0.0, 0.0, 0.0, 0.0, 0.0, 0.0, 0.0, 0.0, 0.0, 0.0, 0.0, 0.0, 0.0, 0.0, 0.0, 0.0, 0.0, 0.0, 0.0, 0.0, 0.0, 0.0, 0.0, 0.0, 0.0, 0.0, 0.0, 0.0, 0.0, 0.0, 0.0, 0.0, 0.0, 0.0, 0.0, 0.0, 0.0, 0.0, 0.0, 0.0, 0.0, 0.0, 0.0, 0.0, 0.0, 0.0, 0.0, 0.0, 0.0, 0.0, 0.0, 0.0, 0.0, 0.0, 0.0, 0.0, 0.0, 0.0, 0.0, 0.0, 0.0, 0.0, 0.0, 0.0, 0.0, 0.0, 0.0, 0.0, 0.0, 0.0, 0.0, 0.0, 0.0, 0.0, 0.0, 0.0, 0.0, 0.0, 0.0, 0.0, 0.0, 0.0, 0.0, 0.0, 0.0, 0.0, 0.0, 0.0, 0.0, 0.0, 0.0, 0.0, 0.0, 0.0, 0.0, 0.0, 0.0, 0.0, 0.0, 0.0, 0.0, 0.0, 0.0, 0.0, 0.0, 0.0, 0.0, 0.0, 0.0, 0.0, 0.0, 0.0, 0.0, 0.0, 0.0, 0.0, 0.0, 0.0, 0.0, 0.0, 0.0, 0.0, 0.0, 0.0, 0.0, 0.0, 0.0, 0.0, 0.0, 0.0, 0.0, 0.0, 0.0, 0.0, 0.0, 0.0, 0.0, 0.0, 0.0, 0.0, 0.0, 0.0, 0.0, 0.0, 0.0, 0.0, 0.0, 0.0, 0.0, 0.0, 0.0, 0.0, 0.0, 0.0, 0.0, 0.0, 0.0, 0.0, 0.0, 0.0, 0.0, 0.0, 0.0, 0.0, 0.0, 0.0, 0.0, 0.0, 0.0, 0.0, 0.0, 0.0, 0.0, 0.0, 0.0, 0.0, 0.0, 0.0, 0.0, 0.0, 0.0, 0.0, 0.0, 0.0, 0.0, 0.0, 0.0, 0.0, 0.0, 0.0, 0.0, 0.0, 0.0, 0.0, 0.0, 0.0, 0.0, 0.0, 0.0, 0.0, 0.0, 0.0, 0.0, 0.0, 0.0, 0.0, 0.0, 0.0, 0.0, 0.0, 0.0, 0.0, 0.0, 0.0, 0.0, 0.0, 0.0, 0.0, 0.0, 0.0, 0.0, 0.0, 0.0, 0.0, 0.0, 0.0, 0.0, 0.0, 0.0, 0.0, 0.0, 0.0, 0.0, 0.0, 0.0, 0.0, 0.0, 0.0, 0.0, 0.0, 0.0, 0.0, 0.0, 0.0, 0.0, 0.0, 0.0, 0.0, 0.0, 0.0, 0.0, 0.0, 0.0, 0.0, 0.0, 0.0, 0.0, 0.0, 0.0, 0.0, 0.0, 0.0, 0.0, 0.0, 0.0, 0.0, 0.0, 0.0, 0.0, 0.0, 0.0, 0.0, 0.0, 0.0, 0.0, 0.0, 0.0, 0.0, 0.0, 0.0, 0.0, 0.0, 0.0, 0.0, 0.0, 0.0, 0.0, 0.0, 0.0, 0.0, 0.0, 0.0, 0.0, 0.0, 0.0, 0.0, 0.0, 0.0, 0.0, 0.0, 0.0, 0.0, 0.0, 0.0, 0.0, 0.0, 0.0, 0.0, 0.0, 0.0, 0.0, 0.0, 0.0, 0.0, 0.0, 0.0, 0.0, 0.0, 0.0, 0.0, 0.0, 0.0, 0.0, 0.0, 0.0, 0.0, 0.0, 0.0, 0.0, 0.0, 0.0, 0.0, 0.0, 0.0, 0.0, 0.0, 0.0, 0.0, 0.0, 0.0, 0.0, 0.0, 0.0, 0.0, 0.0, 0.0, 0.0, 0.0, 0.0, 0.0, 0.0, 0.0, 0.0, 0.0, 0.0, 0.0, 0.0, 0.0, 0.0, 0.0, 0.0, 0.0, 0.0, 0.0, 0.0, 0.0, 0.0, 0.0, 0.0, 0.0, 0.0, 0.0, 0.0, 0.0, 0.0, 0.0, 0.0, 0.0, 0.0, 0.0, 0.0, 0.0, 0.0, 0.0, 0.0, 0.0, 0.0, 0.0, 0.0, 0.0, 0.0, 0.0, 0.0, 0.0, 0.0, 0.0, 0.0, 0.0, 0.0, 0.0, 0.0, 0.0, 0.0, 0.0, 0.0, 0.0, 0.0, 0.0, 0.0, 0.0, 0.0, 0.0, 0.0, 0.0, 0.0, 0.0, 0.0, 0.0, 0.0, 0.0, 0.0, 0.0, 0.0, 0.0, 0.0, 0.0, 0.0, 0.0, 0.0, 0.0, 0.0, 0.0, 0.0, 0.0, 0.0, 0.0, 0.0, 0.0, 0.0, 0.0, 0.0, 0.0, 0.0, 0.0, 0.0, 0.0, 0.0, 0.0, 0.0, 0.0, 0.0, 0.0, 0.0, 0.0, 0.0, 0.0, 0.0, 0.0, 0.0, 0.0, 0.0, 0.0, 0.0, 0.0, 0.0, 0.0, 0.0, 0.0, 0.0, 0.0, 0.0, 0.0, 0.0, 0.0, 0.0, 0.0, 0.0, 0.0, 0.0, 0.0, 0.0, 0.0, 0.0, 0.0, 0.0, 0.0, 0.0, 0.0, 0.0, 0.0, 0.0, 0.0, 0.0, 0.0, 0.0, 0.0, 0.0, 0.0, 0.0, 0.0, 0.0, 0.0, 0.0, 0.0, 0.0, 0.0, 0.0, 0.0, 0.0, 0.0, 0.0, 0.0, 0.0, 0.0, 0.0, 0.0, 0.0, 0.0, 0.0, 0.0, 0.0, 0.0, 0.0, 0.0, 0.0, 0.0, 0.0, 0.0, 0.0, 0.0, 0.0, 0.0, 0.0, 0.0, 0.0, 0.0, 0.0, 0.0, 0.0, 0.0, 0.0, 0.0, 0.0, 0.0, 0.0, 0.0, 0.0, 0.0, 0.0, 0.0, 0.0, 0.0, 0.0, 0.0, 0.0, 0.0, 0.0, 0.0, 0.0, 0.0, 0.0, 0.0, 0.0, 0.0, 0.0, 0.0, 0.0, 0.0, 0.0, 0.0, 0.0, 0.0, 0.0, 0.0, 0.0, 0.0, 0.0, 0.0, 0.0, 0.0, 0.0, 0.0, 0.0, 0.0, 0.0, 0.0, 0.0, 0.0, 0.0, 0.0, 0.0, 0.0, 0.0, 0.0, 0.0, 0.0, 0.0, 0.0, 0.0, 0.0, 0.0, 0.0, 0.0, 0.0, 0.0, 0.0, 0.0, 0.0, 0.0, 0.0, 0.0, 0.0, 0.0, 0.0, 0.0, 0.0, 0.0, 0.0, 0.0, 0.0, 0.0, 0.0, 0.0, 0.0, 0.0, 0.0, 0.0, 0.0, 0.0, 0.0, 0.0, 0.0, 0.0, 0.0, 0.0, 0.0, 0.0, 0.0, 0.0, 0.0, 0.0, 0.0, 0.0, 0.0, 0.0, 0.0, 0.0, 0.0, 0.0, 0.0, 0.0, 0.0, 0.0, 0.0, 0.0, 0.0, 0.0, 0.0, 0.0, 0.0, 0.0, 0.0, 0.0, 0.0, 0.0, 0.0, 0.0, 0.0, 0.0, 0.0, 0.0, 0.0, 0.0, 0.0, 0.0, 0.0, 0.0, 0.0, 0.0, 0.0, 0.0, 0.0, 0.0, 0.0, 0.0, 0.0, 0.0, 0.0, 0.0, 0.0, 0.0, 0.0, 0.0, 0.0, 0.0, 0.0, 0.0, 0.0, 0.0, 0.0, 0.0, 0.0, 0.0, 0.0, 0.0, 0.0, 0.0, 0.0, 0.0, 0.0, 0.0, 0.0, 0.0, 0.0, 0.0, 0.0, 0.0, 0.0, 0.0, 0.0, 0.0, 0.0, 0.0, 0.0, 0.0, 0.0, 0.0, 0.0, 0.0, 0.0, 0.0, 0.0, 0.0, 0.0, 0.0, 0.0, 0.0, 0.0, 0.0, 0.0, 0.0, 0.0, 0.0, 0.0, 0.0, 0.0, 0.0, 0.0, 0.0, 0.0, 0.0, 0.0, 0.0, 0.0, 0.0, 0.0, 0.0, 0.0, 0.0, 0.0, 0.0, 0.0, 0.0, 0.0, 0.0, 0.0, 0.0, 0.0, 0.0, 0.0, 0.0, 0.0, 0.0, 0.0, 0.0, 0.0, 0.0, 0.0, 0.0, 0.0, 0.0, 0.0, 0.0, 0.0, 0.0, 0.0, 0.0, 0.0, 0.0, 0.0, 0.0, 0.0, 0.0, 0.0, 0.0, 0.0, 0.0, 0.0, 0.0, 0.0, 0.0, 0.0, 0.0, 0.0, 0.0, 0.0, 0.0, 0.0, 0.0, 0.0, 0.0, 0.0, 0.0, 0.0, 0.0, 0.0, 0.0, 0.0, 0.0, 0.0, 0.0, 0.0, 0.0, 0.0, 0.0, 0.0, 0.0, 0.0, 0.0, 0.0, 0.0, 0.0, 0.0, 0.0, 0.0, 0.0, 0.0, 0.0, 0.0, 0.0, 0.0, 0.0, 0.0, 0.0, 0.0, 0.0, 0.0, 0.0, 0.0, 0.0, 0.0, 0.0, 0.0, 0.0, 0.0, 0.0, 0.0, 0.0, 0.0, 0.0, 0.0, 0.0, 0.0, 0.0, 0.0, 0.0, 0.0, 0.0, 0.0, 0.0, 0.0, 0.0, 0.0, 0.0, 0.0, 0.0, 0.0, 0.0, 0.0, 0.0, 0.0, 0.0, 0.0, 0.0, 0.0, 0.0, 0.0, 0.0, 0.0, 0.0, 0.0, 0.0, 0.0, 0.0, 0.0, 0.0, 0.0, 0.0, 0.0, 0.0, 0.0, 0.0, 0.0, 0.0, 0.0, 0.0, 0.0, 0.0, 0.0, 0.0, 0.0, 0.0, 0.0, 0.0, 0.0, 0.0, 0.0, 0.0, 0.0, 0.0, 0.0, 0.0, 0.0, 0.0, 0.0, 0.0, 0.0, 0.0, 0.0, 0.0, 0.0, 0.0, 0.0, 0.0, 0.0, 0.0, 0.0, 0.0, 0.0, 0.0, 0.0, 0.0, 0.0, 0.0, 0.0, 0.0, 0.0, 0.0, 0.0, 0.0, 0.0, 0.0, 0.0, 0.0, 0.0, 0.0, 0.0, 0.0, 0.0, 0.0, 0.0, 0.0, 0.0, 0.0, 0.0, 0.0, 0.0, 0.0, 0.0, 0.0, 0.0, 0.0, 0.0, 0.0, 0.0, 0.0, 0.0, 0.0, 0.0, 0.0, 0.0, 0.0, 0.0, 0.0, 0.0, 0.0, 0.0, 0.0, 0.0, 0.0, 0.0, 0.0, 0.0, 0.0, 0.0, 0.0, 0.0, 0.0, 0.0, 0.0, 0.0, 0.0, 0.0, 0.0, 0.0, 0.0, 0.0, 0.0, 0.0, 0.0, 0.0, 0.0, 0.0, 0.0, 0.0, 0.0, 0.0, 0.0, 0.0, 0.0, 0.0, 0.0, 0.0, 0.0, 0.0, 0.0, 0.0, 0.0, 0.0, 0.0, 0.0, 0.0, 0.0, 0.0, 0.0, 0.0, 0.0, 0.0, 0.0, 0.0, 0.0, 0.0, 0.0, 0.0, 0.0, 0.0, 0.0, 0.0, 0.0, 0.0, 0.0, 0.0, 0.0, 0.0, 0.0, 0.0, 0.0, 0.0, 0.0, 0.0, 0.0, 0.0, 0.0, 0.0, 0.0, 0.0, 0.0, 0.0, 0.0, 0.0, 0.0, 0.0, 0.0, 0.0, 0.0, 0.0, 0.0, 0.0, 0.0, 0.0, 0.0, 0.0, 0.0, 0.0, 0.0, 0.0, 0.0, 0.0, 0.0, 0.0, 0.0, 0.0, 0.0, 0.0, 0.0, 0.0, 0.0, 0.0, 0.0, 0.0, 0.0, 0.0, 0.0, 0.0, 0.0, 0.0, 0.0, 0.0, 0.0, 0.0, 0.0, 0.0, 0.0, 0.0, 0.0, 0.0, 0.0, 0.0, 0.0, 0.0, 0.0, 0.0, 0.0, 0.0, 0.0, 0.0, 0.0, 0.0, 0.0, 0.0, 0.0, 0.0, 0.0, 0.0, 0.0, 0.0, 0.0, 0.0, 0.0, 0.0, 0.0, 0.0, 0.0, 0.0, 0.0, 0.0, 0.0, 0.0, 0.0, 0.0, 0.0, 0.0, 0.0, 0.0, 0.0, 0.0, 0.0, 0.0, 0.0, 0.0, 0.0, 0.0, 0.0, 0.0, 0.0, 0.0, 0.0, 0.0, 0.0, 0.0, 0.0, 0.0, 0.0, 0.0, 0.0, 0.0, 0.0, 0.0, 0.0, 0.0, 0.0, 0.0, 0.0, 0.0, 0.0, 0.0, 0.0, 0.0, 0.0, 0.0, 0.0, 0.0, 0.0, 0.0, 0.0, 0.0, 0.0, 0.0, 0.0, 0.0, 0.0, 0.0, 0.0, 0.0, 0.0, 0.0, 0.0, 0.0, 0.0, 0.0, 0.0, 0.0, 0.0, 0.0, 0.0, 0.0, 0.0, 0.0, 0.0, 0.0, 0.0, 0.0, 0.0, 0.0, 0.0, 0.0, 0.0, 0.0, 0.0, 0.0, 0.0, 0.0, 0.0, 0.0, 0.0, 0.0, 0.0, 0.0, 0.0, 0.0, 0.0, 0.0, 0.0, 0.0, 0.0, 0.0, 0.0, 0.0, 0.0, 0.0, 0.0, 0.0, 0.0, 0.0, 0.0, 0.0, 0.0, 0.0, 0.0, 0.0, 0.0, 0.0, 0.0, 0.0, 0.0, 0.0, 0.0, 0.0, 0.0, 0.0, 0.0, 0.0, 0.0, 0.0, 0.0, 0.0, 0.0, 0.0, 0.0, 0.0, 0.0, 0.0, 0.0, 0.0, 0.0, 0.0, 0.0, 0.0, 0.0, 0.0, 0.0, 0.0, 0.0, 0.0, 0.0, 0.0, 0.0, 0.0, 0.0, 0.0, 0.0, 0.0, 0.0, 0.0, 0.0, 0.0, 0.0, 0.0, 0.0, 0.0, 0.0, 0.0, 0.0, 0.0, 0.0, 0.0, 0.0, 0.0, 0.0, 0.0, 0.0, 0.0, 0.0, 0.0, 0.0, 0.0, 0.0, 0.0, 0.0, 0.0, 0.0, 0.0, 0.0, 0.0, 0.0, 0.0, 0.0, 0.0, 0.0, 0.0, 0.0, 0.0, 0.0, 0.0, 0.0, 0.0, 0.0, 0.0, 0.0, 0.0, 0.0, 0.0, 0.0, 0.0, 0.0, 0.0, 0.0, 0.0, 0.0, 0.0, 0.0, 0.0, 0.0, 0.0, 0.0, 0.0, 0.0, 0.0, 0.0, 0.0, 0.0, 0.0, 0.0, 0.0, 0.0, 0.0, 0.0, 0.0, 0.0, 0.0, 0.0, 0.0, 0.0, 0.0, 0.0, 0.0, 0.0, 0.0, 0.0, 0.0, 0.0, 0.0, 0.0, 0.0, 0.0, 0.0, 0.0, 0.0, 0.0, 0.0, 0.0, 0.0, 0.0, 0.0, 0.0, 0.0, 0.0, 0.0, 0.0, 0.0, 0.0, 0.0, 0.0, 0.0, 0.0, 0.0, 0.0, 0.0, 0.0, 0.0, 0.0, 0.0, 0.0])
me_cube_001.materials.append(mat_white)
me_cube_001.materials.append(mat_black)
me_cube_001.use_remesh_preserve_volume = False
me_cube_001.use_remesh_preserve_attributes = False
me_cube_001.use_mirror_vertex_groups = False
me_cube_001.update()
me_cube = bpy.data.meshes.new('Cube')
me_cube.from_pydata([(-0.02976, -0.5923, -0.5923), (-0.02976, -0.5923, 0.5923), (-0.02976, 0.5923, -0.5923), (-0.02976, 0.5923, 0.5923), (0.02976, -0.5923, -0.5923), (0.02976, -0.5923, 0.5923), (0.02976, 0.5923, -0.5923), (0.02976, 0.5923, 0.5923), (0.3599, 0.4342, 0.4342), (0.3599, 0.4342, -0.4342), (0.3599, -0.4342, 0.4342), (0.3599, -0.4342, -0.4342), (0.7538, 0.4342, 0.4342), (0.7538, 0.4342, -0.4342), (0.7538, -0.4342, 0.4342), (0.7538, -0.4342, -0.4342), (0.8857, 1.16, 1.16), (0.8857, 1.16, -1.16), (0.8857, -1.16, 1.16), (0.8857, -1.16, -1.16), (1.328, 1.16, 1.16), (1.328, 1.16, -1.16), (1.328, -1.16, 1.16), (1.328, -1.16, -1.16), (1.401, 0.9109, 0.9109), (1.401, 0.9109, -0.9109), (1.401, -0.9109, 0.9109), (1.401, -0.9109, -0.9109), (0.928, 0.9109, 0.9109), (0.928, 0.9109, -0.9109), (0.928, -0.9109, 0.9109), (0.928, -0.9109, -0.9109), (0.6868, 0.09607, 0.09607), (0.6868, 0.09607, -0.09607), (0.6868, -0.09607, 0.09607), (0.6868, -0.09607, -0.09607), (0.3632, 0.09607, 0.09607), (0.3632, 0.09607, -0.09607), (0.3632, -0.09607, 0.09607), (0.3632, -0.09607, -0.09607), (0.0339, 0.09607, 0.09607), (0.0339, 0.09607, -0.09607), (0.0339, -0.09607, 0.09607), (0.0339, -0.09607, -0.09607)], [], [(1, 3, 2, 0), (3, 7, 6, 2), (7, 5, 10, 8), (5, 1, 0, 4), (0, 2, 6, 4), (5, 7, 3, 1), (10, 11, 15, 14), (5, 4, 11, 10), (4, 6, 9, 11), (6, 7, 8, 9), (14, 15, 19, 18), (11, 9, 13, 15), (9, 8, 12, 13), (8, 10, 14, 12), (18, 19, 23, 22), (15, 13, 17, 19), (13, 12, 16, 17), (12, 14, 18, 16), (22, 23, 27, 26), (19, 17, 21, 23), (17, 16, 20, 21), (16, 18, 22, 20), (26, 27, 31, 30), (23, 21, 25, 27), (21, 20, 24, 25), (20, 22, 26, 24), (30, 31, 35, 34), (27, 25, 29, 31), (25, 24, 28, 29), (24, 26, 30, 28), (34, 35, 39, 38), (31, 29, 33, 35), (29, 28, 32, 33), (28, 30, 34, 32), (38, 39, 43, 42), (35, 33, 37, 39), (33, 32, 36, 37), (32, 34, 38, 36), (40, 42, 43, 41), (39, 37, 41, 43), (37, 36, 40, 41), (36, 38, 42, 40)])
me_cube.use_remesh_preserve_volume = False
me_cube.use_remesh_preserve_attributes = False
me_cube.use_mirror_vertex_groups = False
me_cube.update()

# ---- objects
ob_cube = bpy.data.objects.new('Cube', me_cube_001)
ob_lamp = bpy.data.objects.new('Lamp', light_lamp)
ob_camera = bpy.data.objects.new('Camera', cam_camera)
ob_cube_001 = bpy.data.objects.new('Cube.001', me_cube)

# ---- transforms, parenting, visibility, modifiers, constraints
ob_cube.location = (0.0, -0.04268, 12.95)
ob_cube.lineart.crease_threshold = 0.0
_m = ob_cube.modifiers.new('Subsurf', 'SUBSURF')
_m.uv_smooth = 'PRESERVE_CORNERS'
_m.quality = 2
_m.levels = 0
_m.show_only_control_edges = False
ob_lamp.location = (4.076, 1.005, 5.904)
ob_lamp.rotation_euler = (0.6503, 0.05522, 1.866)
ob_lamp.lock_rotations_4d = False
ob_lamp.empty_display_type = 'ARROWS'
ob_lamp.color = (0.0, 0.0, 0.0, 0.0)
ob_lamp.lineart.crease_threshold = 0.0
ob_camera.location = (7.481, -6.508, 5.344)
ob_camera.rotation_euler = (1.109, 0.01082, 0.8149)
ob_camera.lock_rotations_4d = False
ob_camera.empty_display_type = 'ARROWS'
ob_camera.color = (0.0, 0.0, 0.0, 0.0)
ob_camera.display_type = 'WIRE'
ob_camera.lineart.crease_threshold = 0.0
ob_cube_001.location = (4.009, -0.005327, 0.4744)
ob_cube_001.lineart.crease_threshold = 0.0
_m = ob_cube_001.modifiers.new('Subsurf', 'SUBSURF')
_m.uv_smooth = 'PRESERVE_CORNERS'
_m.quality = 2
_m.show_only_control_edges = False

# ---- collection membership
col_collection_1.objects.link(ob_cube)
col_collection_1.objects.link(ob_lamp)
col_collection_1.objects.link(ob_camera)
col_collection_10.objects.link(ob_cube_001)

# ---- scene / render settings (as saved in the file)
scene.camera = ob_camera
scene.frame_start = 1; scene.frame_end = 250; scene.frame_set(1)
scene.render.engine = 'CYCLES'
scene.render.resolution_percentage = 50
scene.render.dither_intensity = 0.0
scene.cycles.use_denoising = False
scene.cycles.samples = 128
scene.cycles.sampling_pattern = 'TABULATED_SOBOL'
scene.cycles.light_sampling_threshold = 0.0
scene.cycles.use_adaptive_sampling = False
scene.cycles.use_light_tree = False
scene.cycles.blur_glossy = 0.0
scene.cycles.sample_clamp_indirect = 0.0
scene.view_settings.view_transform = 'Standard'
bpy.context.view_layer.update()
